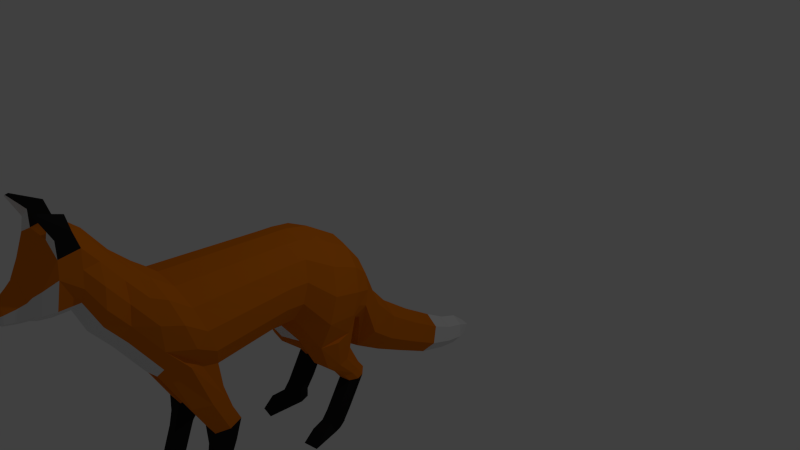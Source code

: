 # Source: fox_idle.blend  (saved by Blender 2.75.0; exported with 4.5.12 LTS)
import bpy
from mathutils import Matrix  # noqa: F401  (used for matrix-valued properties, if any)

bpy.ops.wm.read_factory_settings(use_empty=True)
scene = bpy.context.scene
scene.name = 'Scene'

# ---- collections
col_collection_1 = bpy.data.collections.new('Collection 1'); scene.collection.children.link(col_collection_1)

# ---- materials (node trees are filled in below, after node groups)
mat_fur = bpy.data.materials.new('fur')
mat_fur.alpha_threshold = 0.0
mat_fur.use_transparent_shadow = False
mat_fur.diffuse_color = (0.8, 0.1953, 0.004542, 1.0)
mat_fur.specular_color = (1.0, 0.9576, 0.9893)
mat_fur.roughness = 0.5
mat_fur2 = bpy.data.materials.new('fur2')
mat_fur2.alpha_threshold = 0.0
mat_fur2.use_transparent_shadow = False
mat_fur2.roughness = 0.5
mat_nose = bpy.data.materials.new('nose')
mat_nose.alpha_threshold = 0.0
mat_nose.use_transparent_shadow = False
mat_nose.diffuse_color = (0.01599, 0.01599, 0.01599, 1.0)
mat_nose.roughness = 0.5

# ---- material node trees

# ---- world
world_world = bpy.data.worlds.new('World'); scene.world = world_world
world_world.color = (0.05088, 0.05088, 0.05088)
world_world.use_sun_shadow = False
world_world.sun_shadow_jitter_overblur = 0.0
world_world.cycles.sampling_method = 'MANUAL'
world_world.cycles.sample_map_resolution = 256

# ---- cameras
cam_camera = bpy.data.cameras.new('Camera')
cam_camera.clip_end = 100.0
cam_camera.lens = 35.0
cam_camera.sensor_width = 32.0
cam_camera.sensor_height = 18.0
cam_camera.ortho_scale = 7.314
cam_camera.dof.focus_distance = 0.0
cam_camera.dof.aperture_fstop = 128.0

# ---- lights
light_lamp = bpy.data.lights.new('Lamp', 'POINT')
light_lamp.transmission_factor = 0.0
light_lamp.cutoff_distance = 30.0
light_lamp.energy = 100.0
light_lamp.shadow_buffer_clip_start = 1.001
light_lamp.shadow_soft_size = 0.1
light_lamp.shadow_maximum_resolution = 0.006
light_lamp.use_absolute_resolution = True
light_lamp.cycles.use_multiple_importance_sampling = False

# ---- meshes
me_cylinder_003 = bpy.data.meshes.new('Cylinder.003')
me_cylinder_003.from_pydata([(0.5534, 2.199, -1.566), (0.4615, 2.096, 1.011), (0.9981, 1.903, -1.479), (0.8326, 1.831, 0.92), (1.245, 1.474, -1.354), (1.038, 1.449, 0.7883), (1.245, 0.9991, -1.215), (1.038, 1.024, 0.642), (0.9981, 0.5709, -1.09), (0.8326, 0.642, 0.5102), (0.5534, 0.2745, -1.004), (0.4615, 0.3773, 0.419), (0.5281, 2.541, -2.016), (0.9526, 2.217, -1.922), (1.188, 1.75, -1.785), (1.267, 1.231, -1.634), (1.031, 0.7631, -1.497), (0.5281, 0.4395, -1.403), (0.4744, 2.667, -2.237), (0.8558, 2.337, -2.226), (1.067, 1.858, -2.211), (1.067, 1.328, -2.195), (0.8558, 0.8497, -2.18), (0.4744, 0.5188, -2.169), (0.3594, 2.969, -2.513), (0.6485, 2.712, -2.547), (0.809, 2.339, -2.596), (0.809, 1.926, -2.65), (0.6485, 1.553, -2.698), (0.3594, 1.295, -2.732), (0.3912, 3.507, -2.931), (0.7058, 3.244, -2.965), (0.8804, 2.865, -3.015), (0.8804, 2.445, -3.07), (0.7058, 2.065, -3.119), (0.3912, 1.803, -3.154), (0.3465, 3.814, -3.241), (0.7682, 3.609, -3.268), (0.7801, 3.239, -3.307), (0.7801, 2.907, -3.35), (0.6253, 2.608, -3.389), (0.3465, 2.401, -3.416), (0.3293, 3.737, -3.665), (0.7498, 3.538, -3.69), (0.7414, 3.187, -3.727), (0.5944, 2.587, -3.806), (0.3293, 2.39, -3.831), (0.2591, 3.397, -3.941), (0.4679, 3.242, -3.961), (0.5837, 3.018, -3.991), (0.4679, 2.546, -4.052), (0.2591, 2.391, -4.072), (0.2078, 3.225, -4.109), (0.4685, 2.92, -4.139), (0.3754, 2.54, -4.177), (0.2078, 2.415, -4.189), (0.172, 3.077, -4.19), (0.3879, 2.824, -4.215), (0.3108, 2.509, -4.246), (0.172, 2.405, -4.256), (0.1372, 2.95, -4.365), (0.3099, 2.748, -4.384), (0.2482, 2.496, -4.409), (0.1372, 2.413, -4.417), (0.09704, 2.82, -4.571), (0.2195, 2.677, -4.585), (0.1758, 2.498, -4.603), (0.09704, 2.439, -4.609), (0.04473, 2.673, -4.757), (0.102, 2.606, -4.764), (0.08156, 2.522, -4.772), (0.04473, 2.495, -4.775), (0.01744, 2.627, -4.905), (0.04069, 2.6, -4.908), (0.0324, 2.566, -4.911), (0.01744, 2.555, -4.913), (-0.01985, 2.555, -4.913), (-0.0348, 2.566, -4.911), (-0.0431, 2.6, -4.908), (-0.01985, 2.627, -4.905), (0.463, 2.076, 1.436), (0.8352, 1.811, 1.344), (1.042, 1.427, 1.212), (1.042, 1.001, 1.065), (0.8352, 0.6175, 0.9332), (0.463, 0.352, 0.8417), (0.621, 1.933, 1.979), (1.12, 1.577, 1.857), (1.397, 1.062, 1.679), (1.397, 0.4916, 1.483), (1.189, -0.09509, 1.348), (0.5563, -0.1359, 1.222), (1.327, 0.379, 1.929), (1.184, -0.168, 1.828), (0.3826, -0.1655, 1.671), (0.5253, 1.522, 2.727), (0.9475, 1.221, 2.623), (1.182, 0.786, 2.473), (1.182, 0.303, 2.306), (1.075, -0.1417, 2.225), (0.3389, -0.1592, 2.081), (0.9365, 0.2931, 2.668), (0.8697, 0.02382, 2.598), (0.4455, -0.1078, 2.514), (-0.0005318, 1.114, 3.191), (0.3753, 1.036, 3.172), (0.6766, 0.8155, 3.12), (0.8439, 0.4973, 3.044), (0.8439, 0.1441, 2.96), (0.6766, -0.1741, 2.884), (0.3753, -0.3943, 2.832), (-0.0005317, -0.4729, 2.813), (0.5956, -0.1563, 3.564), (0.743, -0.7137, 3.305), (0.33, -1.161, 3.097), (0.4822, -0.7697, 4.173), (0.6016, -1.221, 3.963), (0.2671, -1.583, 3.795), (0.4277, -1.272, 4.937), (0.5336, -1.672, 4.75), (0.2368, -1.993, 4.601), (0.3919, -1.743, 5.756), (0.489, -2.11, 5.585), (0.217, -2.404, 5.448), (0.3325, -2.023, 6.345), (0.4149, -2.352, 6.256), (0.184, -2.615, 6.185), (0.2969, -2.156, 6.814), (0.3706, -2.45, 6.735), (0.1642, -2.686, 6.671), (0.1571, -2.358, 7.173), (0.1961, -2.514, 7.131), (0.08663, -2.639, 7.097), (0.05059, -2.486, 7.376), (0.06338, -2.537, 7.362), (-0.02995, -2.578, 7.351), (-0.001203, -2.467, 7.381), (1.05, -0.2003, -1.037), (0.548, -0.2298, -0.8103), (0.9357, -0.1924, -1.766), (0.4844, -0.2226, -1.754), (1.018, -0.8578, -0.7241), (0.5663, -0.8639, -0.6352), (0.9153, -0.9928, -1.315), (0.509, -1.017, -1.298), (0.9694, -1.361, -0.8621), (0.6007, -1.383, -0.7934), (0.8853, -1.356, -1.359), (0.6468, -1.378, -1.351), (0.9594, -1.692, -1.023), (0.6975, -1.707, -0.965), (0.8997, -1.687, -1.444), (0.6644, -1.703, -1.438), (0.711, -2.37, -1.239), (0.9735, -2.373, -1.297), (0.9142, -2.365, -1.718), (0.6783, -2.364, -1.712), (0.8793, -2.424, -1.839), (0.7011, -2.424, -1.834), (0.8273, -2.537, -1.994), (0.7328, -2.537, -1.992), (1.067, -2.514, -1.754), (1.009, -2.45, -1.338), (0.7098, -2.448, -1.279), (0.5181, -2.514, -1.723), (1.029, -2.537, -1.888), (0.5444, -2.537, -1.868), (0.5013, 0.4792, -1.786), (1.118, 0.8115, -1.733), (1.235, 1.274, -1.916), (0.3948, -0.2425, -1.292), (1.114, -0.1862, -1.379), (0.4279, -0.9491, -0.9577), (1.076, -0.9265, -1.033), (0.5619, -1.395, -1.066), (1.036, -1.361, -1.123), (0.578, -1.716, -1.194), (1.032, -1.688, -1.248), (0.6946, -2.367, -1.475), (0.9438, -2.369, -1.508), (0.5668, -2.512, -1.473), (1.085, -2.513, -1.536), (1.033, -0.7845, 1.627), (0.6179, -0.789, 1.545), (1.065, -0.8336, 1.952), (0.4688, -0.8444, 1.836), (0.9931, -0.8155, 2.213), (0.4401, -0.8268, 2.106), (0.8237, -0.7064, 2.449), (0.5451, -0.7094, 2.394), (0.9348, -1.247, 2.148), (0.6539, -1.25, 2.093), (0.9888, -1.272, 2.377), (0.5195, -1.288, 2.286), (0.9403, -1.258, 2.553), (0.4998, -1.274, 2.468), (0.793, -1.194, 2.704), (0.6046, -1.196, 2.666), (0.9304, -1.448, 2.297), (0.6495, -1.451, 2.241), (0.9844, -1.476, 2.525), (0.5146, -1.476, 2.434), (0.9359, -1.464, 2.702), (0.4951, -1.464, 2.616), (0.7887, -1.395, 2.852), (0.6003, -1.397, 2.815), (0.9263, -2.135, 1.866), (0.6454, -2.138, 1.811), (0.9785, -2.18, 2.095), (0.5106, -2.161, 2.003), (0.9304, -2.166, 2.272), (0.4912, -2.147, 2.185), (0.7846, -2.082, 2.422), (0.5962, -2.084, 2.384), (0.7865, -2.651, 2.027), (0.6184, -2.651, 1.994), (0.7855, -2.355, 2.225), (0.928, -2.439, 2.084), (0.6073, -2.356, 2.189), (0.5023, -2.418, 2.0), (0.9739, -2.45, 1.917), (0.5207, -2.429, 1.828), (0.9196, -2.318, 1.699), (0.6539, -2.321, 1.646), (0.9816, -2.364, 1.375), (0.7159, -2.367, 1.323), (0.8243, -2.532, 2.183), (0.531, -2.557, 1.916), (0.5495, -2.563, 1.741), (0.5794, -2.536, 1.551), (0.9037, -2.57, 1.986), (0.5539, -2.526, 2.135), (0.9505, -2.578, 1.819), (0.994, -2.551, 1.631), (0.6747, -2.642, 1.071), (1.045, -2.643, 1.14), (0.4242, 4.102, -3.313), (0.703, 3.895, -3.34), (0.407, 4.025, -3.624), (0.6721, 3.828, -3.65), (0.5868, 4.308, -3.812), (0.6296, 4.276, -3.817), (0.5841, 4.296, -3.878), (0.6248, 4.266, -3.881), (-0.001203, 2.305, -1.597), (-0.001203, 2.191, 1.044), (-0.5558, 2.199, -1.566), (-0.4639, 2.096, 1.011), (-1.001, 1.903, -1.479), (-0.835, 1.831, 0.92), (-1.247, 1.474, -1.354), (-1.041, 1.449, 0.7883), (-1.247, 0.9991, -1.215), (-1.041, 1.024, 0.642), (-1.001, 0.5709, -1.09), (-0.835, 0.642, 0.5102), (-0.5558, 0.2745, -1.004), (-0.4639, 0.3773, 0.419), (-0.001203, 0.1688, -0.9731), (-0.001203, 0.2829, 0.3865), (-0.001203, 2.656, -2.05), (-0.5306, 2.541, -2.016), (-0.9551, 2.217, -1.922), (-1.191, 1.75, -1.785), (-1.269, 1.231, -1.634), (-1.033, 0.7631, -1.497), (-0.5306, 0.4395, -1.403), (-0.001203, 0.2125, -1.369), (-0.4768, 2.667, -2.237), (-0.8582, 2.337, -2.226), (-1.07, 1.858, -2.211), (-1.07, 1.328, -2.195), (-0.8582, 0.8497, -2.18), (-0.4768, 0.5188, -2.169), (-0.001203, 0.4008, -2.165), (-0.001203, 3.061, -2.501), (-0.3618, 2.969, -2.513), (-0.6509, 2.712, -2.547), (-0.8114, 2.339, -2.596), (-0.8114, 1.926, -2.65), (-0.6509, 1.553, -2.698), (-0.3618, 1.295, -2.732), (-0.001203, 1.203, -2.744), (-0.001203, 3.6, -2.919), (-0.3936, 3.507, -2.931), (-0.7082, 3.244, -2.965), (-0.8828, 2.865, -3.015), (-0.8828, 2.445, -3.07), (-0.7082, 2.065, -3.119), (-0.3936, 1.803, -3.154), (-0.001203, 1.71, -3.166), (-0.001203, 3.819, -3.231), (-0.3489, 3.814, -3.241), (-0.7706, 3.609, -3.268), (-0.7825, 3.239, -3.307), (-0.7825, 2.907, -3.35), (-0.6277, 2.608, -3.389), (-0.3489, 2.401, -3.416), (-0.001203, 2.327, -3.426), (-0.3317, 3.737, -3.665), (-0.7522, 3.538, -3.69), (-0.7439, 3.187, -3.727), (-0.5968, 2.587, -3.806), (-0.3317, 2.39, -3.831), (-0.2615, 3.397, -3.941), (-0.4703, 3.242, -3.961), (-0.5861, 3.018, -3.991), (-0.4703, 2.546, -4.052), (-0.2615, 2.391, -4.072), (-0.2102, 3.225, -4.109), (-0.4709, 2.92, -4.139), (-0.3778, 2.54, -4.177), (-0.2102, 2.415, -4.189), (-0.1744, 3.077, -4.19), (-0.3903, 2.824, -4.215), (-0.3132, 2.509, -4.246), (-0.1744, 2.405, -4.256), (-0.1396, 2.95, -4.365), (-0.3123, 2.748, -4.384), (-0.2507, 2.496, -4.409), (-0.1396, 2.413, -4.417), (-0.09945, 2.82, -4.571), (-0.222, 2.677, -4.585), (-0.1782, 2.498, -4.603), (-0.09945, 2.439, -4.609), (-0.04713, 2.673, -4.757), (-0.1044, 2.606, -4.764), (-0.08397, 2.522, -4.772), (-0.04713, 2.495, -4.775), (-0.001203, 2.171, 1.468), (-0.4654, 2.076, 1.436), (-0.8376, 1.811, 1.344), (-1.044, 1.427, 1.212), (-1.044, 1.001, 1.065), (-0.8376, 0.6175, 0.9332), (-0.4654, 0.352, 0.8417), (-0.001203, 0.2572, 0.8091), (-0.001203, 2.06, 2.023), (-0.6234, 1.933, 1.979), (-1.122, 1.577, 1.857), (-1.399, 1.062, 1.679), (-1.399, 0.4916, 1.483), (-1.191, -0.09509, 1.348), (-0.5587, -0.1359, 1.222), (-0.001203, -0.2296, 1.139), (-1.187, -0.168, 1.828), (-0.385, -0.1655, 1.671), (-0.001203, -0.2441, 1.603), (-0.001203, 1.63, 2.764), (-0.5277, 1.522, 2.727), (-0.9499, 1.221, 2.623), (-1.184, 0.786, 2.473), (-1.184, 0.303, 2.306), (-1.078, -0.1417, 2.225), (-0.3413, -0.1592, 2.081), (-0.001203, -0.2377, 2.016), (-0.001203, 1.345, 3.03), (-0.9389, 0.2931, 2.668), (-0.8721, 0.02382, 2.598), (-0.4479, -0.1078, 2.514), (-0.001203, -0.1994, 2.437), (-0.001874, 1.114, 3.191), (-0.3777, 1.036, 3.172), (-0.679, 0.8155, 3.12), (-0.8463, 0.4973, 3.044), (-0.8463, 0.1441, 2.96), (-0.679, -0.1741, 2.884), (-0.3777, -0.3943, 2.832), (-0.001874, -0.4729, 2.813), (-0.001203, 0.09175, 3.679), (-0.598, -0.1563, 3.564), (-0.7454, -0.7137, 3.305), (-0.3324, -1.161, 3.097), (-0.001203, -1.226, 3.067), (-0.001203, -0.5688, 4.266), (-0.4846, -0.7697, 4.173), (-0.604, -1.221, 3.963), (-0.2695, -1.583, 3.795), (-0.001203, -1.093, 5.019), (-0.4301, -1.272, 4.937), (-0.536, -1.672, 4.75), (-0.2392, -1.993, 4.601), (-0.001203, -1.579, 5.832), (-0.3943, -1.743, 5.756), (-0.4914, -2.11, 5.585), (-0.2194, -2.404, 5.448), (-0.001203, -1.877, 6.385), (-0.3349, -2.023, 6.345), (-0.4173, -2.352, 6.256), (-0.1864, -2.615, 6.185), (-0.001203, -2.026, 6.85), (-0.2993, -2.156, 6.814), (-0.373, -2.45, 6.735), (-0.1667, -2.686, 6.671), (-0.001203, -2.288, 7.192), (-0.1595, -2.358, 7.173), (-0.1986, -2.514, 7.131), (-0.08903, -2.639, 7.097), (-0.053, -2.486, 7.376), (-0.06579, -2.537, 7.362), (0.02754, -2.578, 7.351), (-1.053, -0.2003, -1.037), (-0.5504, -0.2298, -0.8103), (-0.9381, -0.1924, -1.766), (-0.4868, -0.2226, -1.754), (-1.021, -0.8578, -0.7241), (-0.5687, -0.8639, -0.6352), (-0.9177, -0.9928, -1.315), (-0.5114, -1.017, -1.298), (-0.9718, -1.344, -0.8633), (-0.6031, -1.366, -0.7946), (-0.8877, -1.338, -1.36), (-0.6492, -1.36, -1.352), (-0.9618, -1.692, -1.023), (-0.6999, -1.707, -0.965), (-0.9021, -1.687, -1.444), (-0.6668, -1.703, -1.438), (-0.9166, -2.365, -1.718), (-0.6807, -2.364, -1.712), (-0.9759, -2.373, -1.297), (-0.7134, -2.37, -1.239), (-0.8817, -2.424, -1.839), (-0.7035, -2.424, -1.834), (-0.8297, -2.537, -1.994), (-0.7352, -2.537, -1.992), (-1.07, -2.514, -1.754), (-1.02, -2.449, -1.339), (-0.7033, -2.448, -1.277), (-0.5205, -2.514, -1.723), (-1.032, -2.537, -1.888), (-0.5468, -2.537, -1.868), (-0.001203, 0.2509, -1.767), (-0.5037, 0.4792, -1.786), (-1.112, 0.8116, -1.739), (-0.3972, -0.2425, -1.292), (-1.117, -0.1862, -1.379), (-0.4303, -0.9491, -0.9577), (-1.079, -0.9265, -1.033), (-0.5644, -1.378, -1.067), (-1.038, -1.344, -1.125), (-0.5804, -1.716, -1.194), (-1.035, -1.688, -1.248), (-0.697, -2.367, -1.475), (-0.9462, -2.369, -1.508), (-0.5692, -2.512, -1.473), (-1.088, -2.513, -1.536), (-1.036, -0.7845, 1.627), (-0.6203, -0.789, 1.545), (-1.067, -0.8336, 1.952), (-0.4712, -0.8444, 1.836), (-0.9955, -0.8155, 2.213), (-0.4425, -0.8268, 2.106), (-0.8261, -0.7064, 2.449), (-0.5475, -0.7094, 2.394), (-0.9372, -1.247, 2.148), (-0.6563, -1.25, 2.093), (-0.9912, -1.272, 2.377), (-0.5219, -1.288, 2.286), (-0.9427, -1.258, 2.553), (-0.5022, -1.274, 2.468), (-0.7954, -1.194, 2.704), (-0.607, -1.196, 2.666), (-0.9328, -1.448, 2.297), (-0.6519, -1.451, 2.241), (-0.9868, -1.476, 2.525), (-0.517, -1.476, 2.434), (-0.9383, -1.464, 2.702), (-0.4975, -1.464, 2.616), (-0.7911, -1.395, 2.852), (-0.6027, -1.397, 2.815), (-0.9287, -2.135, 1.866), (-0.6478, -2.138, 1.811), (-0.9809, -2.18, 2.095), (-0.513, -2.161, 2.003), (-0.9328, -2.166, 2.272), (-0.4936, -2.147, 2.185), (-0.787, -2.082, 2.422), (-0.5986, -2.084, 2.384), (-0.6648, -2.659, 1.482), (-0.6363, -2.663, 1.664), (-0.619, -2.662, 1.826), (-0.7889, -2.651, 2.027), (-0.6208, -2.651, 1.994), (-0.7879, -2.355, 2.225), (-0.9304, -2.439, 2.084), (-0.6097, -2.356, 2.189), (-0.5047, -2.418, 2.0), (-0.9763, -2.45, 1.917), (-0.5231, -2.429, 1.828), (-0.922, -2.318, 1.699), (-0.6563, -2.321, 1.646), (-0.984, -2.364, 1.375), (-0.7183, -2.367, 1.323), (-0.8267, -2.532, 2.183), (-0.5334, -2.557, 1.916), (-0.552, -2.563, 1.741), (-0.5818, -2.536, 1.551), (-0.9061, -2.57, 1.986), (-0.5563, -2.526, 2.135), (-0.953, -2.578, 1.819), (-0.9964, -2.551, 1.631), (-0.6771, -2.642, 1.071), (-1.047, -2.643, 1.14), (-0.4266, 4.102, -3.313), (-0.7054, 3.895, -3.34), (-0.4094, 4.025, -3.624), (-0.6745, 3.828, -3.65), (-0.5892, 4.308, -3.812), (-0.632, 4.276, -3.817), (-0.5865, 4.296, -3.878), (-0.6272, 4.266, -3.881), (-0.001203, 2.248, -0.2765), (0.5074, 2.148, -0.2773), (0.9153, 1.867, -0.2796), (1.142, 1.462, -0.283), (1.142, 1.012, -0.2867), (0.9153, 0.6064, -0.2901), (0.5074, 0.3259, -0.2925), (-0.001203, 0.2258, -0.2933), (-0.5098, 2.148, -0.2773), (-0.9178, 1.867, -0.2796), (-1.144, 1.462, -0.283), (-1.144, 1.012, -0.2867), (-0.9178, 0.6064, -0.2901), (-0.5098, 0.3259, -0.2925), (0.8273, -2.607, -1.992), (0.7328, -2.607, -1.989), (1.067, -2.583, -1.751), (1.009, -2.463, -1.336), (0.7098, -2.461, -1.277), (0.5181, -2.584, -1.721), (1.029, -2.576, -1.885), (0.5444, -2.577, -1.865), (0.5668, -2.582, -1.47), (1.085, -2.583, -1.534), (-0.8297, -2.607, -1.992), (-0.7352, -2.607, -1.989), (-1.07, -2.583, -1.751), (-1.02, -2.463, -1.338), (-0.7033, -2.461, -1.275), (-0.5205, -2.554, -1.721), (-1.032, -2.576, -1.885), (-0.5468, -2.607, -1.865), (-0.5692, -2.582, -1.47), (-1.088, -2.583, -1.534)], [], [(511, 245, 1, 512), (512, 1, 3, 513), (513, 3, 5, 514), (514, 5, 7, 515), (515, 7, 9, 516), (516, 9, 11, 517), (517, 11, 259, 518), (10, 258, 267, 17), (10, 138, 137, 8), (6, 8, 16, 15), (4, 6, 15, 14), (2, 4, 14, 13), (0, 2, 13, 12), (244, 0, 12, 260), (167, 431, 274, 23), (168, 16, 137, 171), (169, 168, 22, 21), (14, 15, 169, 21, 20), (13, 14, 20, 19), (12, 13, 19, 18), (23, 274, 282, 29), (22, 23, 29, 28), (21, 22, 28, 27), (20, 21, 27, 26), (19, 20, 26, 25), (18, 19, 25, 24), (260, 275, 276, 268, 261), (29, 282, 290, 35), (28, 29, 35, 34), (27, 28, 34, 33), (26, 27, 33, 32), (25, 26, 32, 31), (24, 25, 31, 30), (275, 24, 30, 283), (35, 290, 298, 41), (34, 35, 41, 40), (33, 34, 40, 39), (32, 33, 39, 38), (31, 32, 38, 37), (30, 31, 37, 36), (283, 30, 36, 291), (303, 308, 51, 46), (40, 41, 46, 45), (44, 45, 50, 49), (37, 38, 44, 43), (42, 36, 236, 238), (308, 312, 55, 51), (45, 46, 51, 50), (49, 50, 54, 53), (43, 44, 49, 48), (42, 43, 48, 47), (42, 299, 292, 291, 36), (316, 320, 63, 59), (50, 51, 55, 54), (53, 54, 58, 57), (304, 309, 310, 306, 305), (56, 313, 309, 52), (294, 301, 302, 296, 295), (54, 55, 59, 58), (57, 58, 62, 61), (56, 57, 61, 60), (60, 317, 313, 56), (320, 324, 67, 63), (58, 59, 63, 62), (61, 62, 66, 65), (60, 61, 65, 64), (64, 321, 317, 60), (324, 328, 71, 67), (62, 63, 67, 66), (65, 66, 70, 69), (64, 65, 69, 68), (68, 325, 321, 64), (328, 76, 75, 71), (66, 67, 71, 70), (69, 70, 74, 73), (47, 48, 49, 53, 52), (47, 304, 299, 42), (72, 73, 74, 75, 76, 77, 78, 79), (312, 316, 59, 55), (70, 71, 75, 74), (68, 69, 73, 72), (78, 326, 325, 79), (259, 11, 85, 336), (11, 9, 84, 85), (9, 7, 83, 84), (7, 5, 82, 83), (5, 3, 81, 82), (3, 1, 80, 81), (1, 245, 329, 80), (336, 85, 91, 344), (85, 84, 90, 91), (84, 83, 89, 90), (83, 82, 88, 89), (82, 81, 87, 88), (81, 80, 86, 87), (80, 329, 337, 86), (344, 91, 94, 347), (102, 103, 189, 188), (90, 89, 92, 93), (97, 107, 108, 101, 98), (96, 106, 107, 97), (95, 105, 106, 96), (338, 349, 348, 337), (347, 94, 100, 355), (103, 100, 187, 189), (93, 92, 98, 99), (355, 100, 103, 360), (99, 102, 188, 186), (99, 98, 101, 102), (52, 309, 304, 47), (88, 97, 98, 92, 89), (339, 350, 349, 338), (349, 362, 361, 356, 348), (360, 103, 110, 111), (103, 102, 109, 110), (102, 101, 108, 109), (111, 110, 114, 373), (369, 361, 362, 363, 370), (72, 79, 325, 68), (374, 369, 370, 375), (38, 39, 40, 45, 44), (120, 381, 377, 117), (116, 119, 120, 117), (115, 118, 119, 116), (378, 374, 375, 379), (327, 77, 76, 328), (123, 385, 381, 120), (119, 122, 123, 120), (118, 121, 122, 119), (382, 378, 379, 383), (151, 177, 179, 155), (126, 389, 385, 123), (122, 125, 126, 123), (121, 124, 125, 122), (386, 382, 383, 387), (155, 179, 181, 161), (129, 393, 389, 126), (125, 128, 129, 126), (124, 127, 128, 125), (390, 386, 387, 391), (178, 156, 164, 180), (132, 397, 393, 129), (128, 131, 132, 129), (127, 130, 131, 128), (394, 390, 391, 395), (149, 150, 153, 154), (135, 397, 132, 400), (132, 131, 134, 400), (130, 133, 134, 131), (176, 152, 156, 178), (370, 363, 364, 365, 371), (136, 394, 395, 398), (394, 136, 133, 130), (171, 137, 141, 173), (167, 23, 140, 170), (23, 22, 139, 140), (8, 137, 16), (173, 141, 145, 175), (170, 140, 144, 172), (140, 139, 143, 144), (137, 138, 142, 141), (175, 145, 149, 177), (172, 144, 148, 174), (144, 143, 147, 148), (141, 142, 146, 145), (174, 148, 152, 176), (148, 147, 151, 152), (145, 146, 150, 149), (164, 156, 158, 166), (419, 426, 427, 420), (166, 158, 160), (156, 155, 157, 158), (158, 157, 159, 160), (157, 165, 159), (155, 161, 165, 157), (425, 429, 541, 537), (150, 176, 178, 153), (146, 174, 176, 150), (142, 172, 174, 146), (147, 175, 177, 151), (138, 170, 172, 142), (143, 173, 175, 147), (17, 167, 170, 138), (139, 171, 173, 143), (15, 16, 168, 169), (22, 168, 171, 139), (17, 267, 431, 167), (188, 189, 197, 196), (189, 187, 195, 197), (186, 188, 196, 194), (93, 99, 186, 184), (100, 94, 185, 187), (90, 93, 184, 182), (94, 91, 183, 185), (91, 90, 182, 183), (196, 197, 205, 204), (197, 195, 203, 205), (194, 196, 204, 202), (184, 186, 194, 192), (187, 185, 193, 195), (182, 184, 192, 190), (185, 183, 191, 193), (183, 182, 190, 191), (204, 205, 213, 212), (205, 203, 211, 213), (202, 204, 212, 210), (192, 194, 202, 200), (195, 193, 201, 203), (190, 192, 200, 198), (193, 191, 199, 201), (191, 190, 198, 199), (226, 231, 215, 214), (200, 202, 210, 208), (203, 201, 209, 211), (198, 200, 208, 206), (201, 199, 207, 209), (199, 198, 206, 207), (215, 234, 235, 214), (232, 230, 226, 214, 235, 233), (227, 228, 229, 234, 215, 231), (223, 222, 224, 225), (207, 206, 222, 223), (209, 207, 223, 221), (206, 208, 220, 222), (211, 209, 221, 219), (208, 210, 217, 220), (210, 212, 216, 217), (213, 211, 219, 218), (212, 213, 218, 216), (264, 271, 272, 433, 265), (229, 223, 225, 234), (222, 233, 235, 224), (225, 224, 235, 234), (221, 223, 229, 228), (222, 220, 232, 233), (219, 221, 228, 227), (220, 217, 230, 232), (217, 216, 226, 230), (218, 219, 227, 231), (216, 218, 231, 226), (238, 236, 240, 242), (37, 43, 239, 237), (43, 42, 238, 239), (36, 37, 237, 236), (240, 241, 243, 242), (237, 239, 243, 241), (239, 238, 242, 243), (236, 237, 241, 240), (17, 138, 10), (511, 519, 247, 245), (519, 520, 249, 247), (520, 521, 251, 249), (521, 522, 253, 251), (522, 523, 255, 253), (523, 524, 257, 255), (524, 518, 259, 257), (256, 266, 267, 258), (256, 254, 401, 402), (252, 264, 265, 254), (250, 263, 264, 252), (248, 262, 263, 250), (246, 261, 262, 248), (244, 260, 261, 246), (432, 273, 274, 431), (433, 435, 401, 265), (263, 270, 271, 264), (262, 269, 270, 263), (260, 12, 18, 24, 275), (273, 281, 282, 274), (272, 280, 281, 273), (271, 279, 280, 272), (270, 278, 279, 271), (269, 277, 278, 270), (268, 276, 277, 269), (281, 289, 290, 282), (280, 288, 289, 281), (279, 287, 288, 280), (278, 286, 287, 279), (277, 285, 286, 278), (276, 284, 285, 277), (275, 283, 284, 276), (289, 297, 298, 290), (288, 296, 297, 289), (287, 295, 296, 288), (286, 294, 295, 287), (285, 293, 294, 286), (284, 292, 293, 285), (283, 291, 292, 284), (296, 302, 303, 297), (301, 306, 307, 302), (293, 300, 301, 294), (299, 505, 503, 292), (302, 307, 308, 303), (306, 310, 311, 307), (300, 305, 306, 301), (299, 304, 305, 300), (307, 311, 312, 308), (310, 314, 315, 311), (309, 313, 314, 310), (311, 315, 316, 312), (314, 318, 319, 315), (313, 317, 318, 314), (315, 319, 320, 316), (318, 322, 323, 319), (317, 321, 322, 318), (319, 323, 324, 320), (322, 326, 327, 323), (321, 325, 326, 322), (323, 327, 328, 324), (77, 327, 326, 78), (345, 353, 352, 341, 342), (259, 336, 335, 257), (257, 335, 334, 255), (255, 334, 333, 253), (253, 333, 332, 251), (251, 332, 331, 249), (249, 331, 330, 247), (247, 330, 329, 245), (336, 344, 343, 335), (335, 343, 342, 334), (334, 342, 341, 333), (333, 341, 340, 332), (332, 340, 339, 331), (331, 339, 338, 330), (330, 338, 337, 329), (344, 347, 346, 343), (358, 452, 453, 359), (297, 303, 46, 41, 298), (351, 364, 363, 350), (341, 352, 351, 340), (350, 363, 362, 349), (356, 104, 105, 95, 348), (347, 355, 354, 346), (359, 453, 451, 354), (355, 360, 359, 354), (353, 450, 452, 358), (353, 358, 357, 352), (357, 365, 364, 351, 352), (340, 351, 350, 339), (86, 95, 96, 87), (360, 368, 367, 359), (359, 367, 366, 358), (358, 366, 365, 357), (368, 373, 372, 367), (376, 371, 372, 377), (105, 104, 369, 112, 106), (380, 376, 377, 381), (379, 375, 376, 380), (369, 374, 115, 112), (384, 380, 381, 385), (383, 379, 380, 384), (374, 378, 118, 115), (388, 384, 385, 389), (387, 383, 384, 388), (378, 382, 121, 118), (153, 178, 180, 163), (392, 388, 389, 393), (391, 387, 388, 392), (382, 386, 124, 121), (179, 154, 162, 181), (396, 392, 393, 397), (395, 391, 392, 396), (386, 390, 127, 124), (397, 135, 399, 396), (398, 395, 396, 399), (390, 394, 130, 127), (152, 151, 155, 156), (113, 116, 117, 114), (109, 108, 113, 114, 110), (177, 149, 154, 179), (435, 437, 405, 401), (432, 434, 404, 273), (273, 404, 403, 272), (254, 265, 401), (437, 439, 409, 405), (434, 436, 408, 404), (404, 408, 407, 403), (401, 405, 406, 402), (439, 441, 413, 409), (436, 438, 412, 408), (408, 412, 411, 407), (405, 409, 410, 406), (438, 440, 416, 412), (412, 416, 415, 411), (409, 413, 414, 410), (440, 442, 418, 416), (416, 418, 417, 415), (430, 424, 422), (422, 424, 423, 421), (421, 423, 429), (166, 160, 526, 532), (443, 445, 426, 419), (154, 153, 163, 162), (371, 365, 366, 367, 372), (410, 414, 440, 438), (133, 136, 398, 399, 135, 400, 134), (406, 410, 438, 436), (411, 415, 441, 439), (402, 406, 436, 434), (407, 411, 439, 437), (266, 402, 434, 432), (403, 407, 437, 435), (272, 403, 435, 433), (266, 432, 431, 267), (452, 460, 461, 453), (453, 461, 459, 451), (450, 458, 460, 452), (345, 448, 450, 353), (354, 451, 449, 346), (342, 446, 448, 345), (346, 449, 447, 343), (343, 447, 446, 342), (460, 468, 469, 461), (461, 469, 467, 459), (458, 466, 468, 460), (448, 456, 458, 450), (451, 459, 457, 449), (446, 454, 456, 448), (449, 457, 455, 447), (447, 455, 454, 446), (468, 476, 477, 469), (469, 477, 475, 467), (466, 474, 476, 468), (456, 464, 466, 458), (459, 467, 465, 457), (454, 462, 464, 456), (457, 465, 463, 455), (455, 463, 462, 454), (493, 481, 482, 498), (498, 482, 480, 494), (464, 472, 474, 466), (467, 475, 473, 465), (462, 470, 472, 464), (465, 473, 471, 463), (463, 471, 470, 462), (481, 502, 501, 478, 479, 480, 482), (494, 480, 479, 495), (481, 493, 497, 499, 500, 502), (495, 479, 478, 496), (490, 492, 491, 489), (471, 490, 489, 470), (473, 488, 490, 471), (470, 489, 487, 472), (475, 486, 488, 473), (472, 487, 484, 474), (474, 484, 483, 476), (477, 485, 486, 475), (476, 483, 485, 477), (496, 501, 492, 490), (478, 501, 496), (489, 491, 502, 500), (492, 501, 502, 491), (488, 495, 496, 490), (489, 500, 499, 487), (486, 494, 495, 488), (487, 499, 497, 484), (484, 497, 493, 483), (485, 498, 494, 486), (483, 493, 498, 485), (505, 509, 507, 503), (293, 504, 506, 300), (300, 506, 505, 299), (292, 503, 504, 293), (507, 509, 510, 508), (504, 508, 510, 506), (506, 510, 509, 505), (503, 507, 508, 504), (266, 256, 402), (375, 370, 371, 376), (112, 115, 116, 113), (107, 106, 112, 113, 108), (441, 443, 419, 413), (413, 419, 420, 414), (428, 430, 422, 418), (418, 422, 421, 417), (417, 421, 429, 425), (442, 444, 428, 418), (417, 425, 445, 443), (420, 427, 444, 442), (414, 420, 442, 440), (415, 417, 443, 441), (117, 377, 372, 373, 114), (261, 268, 269, 262), (337, 348, 95, 86), (87, 96, 97, 88), (52, 53, 57, 56), (256, 258, 518, 524), (254, 256, 524, 523), (252, 254, 523, 522), (250, 252, 522, 521), (248, 250, 521, 520), (246, 248, 520, 519), (244, 246, 519, 511), (10, 517, 518, 258), (8, 516, 517, 10), (6, 515, 516, 8), (4, 514, 515, 6), (2, 513, 514, 4), (0, 512, 513, 2), (244, 511, 512, 0), (532, 531, 527, 534, 533, 530), (541, 540, 543, 544, 537), (428, 444, 543, 540), (162, 163, 529, 528), (159, 165, 531, 525), (180, 164, 530, 533), (423, 424, 536, 535), (444, 427, 539, 543), (160, 159, 525, 526), (161, 181, 534, 527), (164, 166, 532, 530), (427, 426, 538, 539), (424, 430, 542, 536), (426, 445, 544, 538), (165, 161, 527, 531), (181, 162, 528, 534), (429, 423, 535, 541), (445, 425, 537, 544), (163, 180, 533, 529), (430, 428, 540, 542), (544, 543, 539, 538), (533, 534, 528, 529), (536, 542, 540, 541, 535), (526, 525, 531, 532)])
me_cylinder_003.polygons.foreach_set('material_index', [0, 0, 0, 0, 0, 0, 1, 1, 0, 0, 0, 0, 0, 0, 1, 0, 0, 0, 0, 0, 1, 1, 0, 0, 0, 0, 0, 1, 1, 0, 0, 0, 0, 0, 1, 1, 0, 0, 0, 0, 0, 1, 1, 1, 0, 2, 1, 1, 1, 0, 0, 0, 1, 1, 1, 0, 0, 0, 1, 1, 0, 0, 1, 1, 1, 0, 0, 1, 1, 1, 0, 0, 2, 1, 2, 0, 0, 2, 1, 2, 2, 2, 1, 0, 0, 0, 0, 0, 0, 1, 0, 0, 0, 0, 0, 0, 1, 0, 0, 0, 0, 0, 0, 1, 0, 0, 1, 0, 0, 0, 0, 0, 0, 1, 0, 0, 0, 0, 2, 0, 0, 0, 0, 0, 0, 2, 0, 0, 0, 0, 2, 1, 1, 1, 1, 2, 1, 1, 1, 1, 2, 1, 1, 1, 1, 2, 1, 1, 1, 2, 0, 1, 1, 0, 0, 0, 0, 2, 0, 0, 0, 2, 2, 2, 2, 2, 2, 2, 2, 2, 2, 2, 2, 2, 2, 2, 2, 2, 2, 2, 0, 2, 0, 0, 0, 0, 1, 0, 0, 0, 0, 0, 0, 0, 0, 0, 0, 0, 0, 0, 0, 0, 0, 2, 2, 2, 0, 0, 0, 0, 0, 2, 2, 2, 2, 2, 2, 2, 2, 2, 2, 2, 2, 2, 2, 2, 2, 2, 2, 0, 2, 2, 2, 2, 2, 2, 2, 2, 2, 2, 2, 2, 1, 2, 2, 2, 1, 2, 0, 0, 0, 0, 0, 0, 0, 1, 1, 0, 0, 0, 0, 0, 0, 1, 0, 0, 0, 0, 1, 1, 0, 0, 0, 0, 1, 1, 0, 0, 0, 0, 0, 1, 1, 0, 0, 0, 0, 0, 1, 1, 0, 2, 1, 1, 0, 0, 1, 1, 0, 1, 1, 0, 1, 1, 0, 1, 1, 0, 1, 2, 0, 1, 0, 0, 0, 0, 0, 0, 1, 0, 0, 0, 0, 0, 0, 1, 0, 1, 0, 0, 0, 0, 1, 0, 1, 0, 0, 0, 0, 0, 1, 0, 0, 0, 0, 0, 0, 0, 0, 0, 0, 0, 1, 1, 0, 2, 1, 1, 1, 2, 1, 1, 1, 1, 1, 1, 2, 0, 0, 2, 0, 0, 0, 0, 2, 0, 0, 0, 2, 2, 2, 2, 2, 2, 2, 2, 2, 2, 2, 2, 2, 2, 2, 0, 2, 1, 2, 2, 0, 2, 0, 0, 0, 1, 0, 0, 0, 0, 0, 0, 0, 0, 0, 0, 0, 0, 0, 0, 0, 0, 2, 2, 2, 0, 0, 0, 0, 0, 2, 2, 2, 2, 2, 2, 2, 2, 2, 2, 2, 2, 2, 2, 2, 2, 2, 2, 2, 2, 2, 2, 2, 2, 2, 2, 2, 2, 2, 2, 2, 2, 2, 1, 2, 2, 2, 1, 2, 0, 0, 0, 0, 2, 2, 2, 2, 2, 2, 2, 2, 2, 2, 0, 0, 0, 0, 0, 1, 0, 0, 0, 0, 0, 0, 1, 0, 0, 0, 0, 0, 0, 2, 2, 2, 2, 2, 2, 2, 2, 2, 2, 2, 2, 2, 2, 2, 2, 2, 2, 2, 2, 2, 2, 2, 2])
me_cylinder_003.materials.append(mat_fur)
me_cylinder_003.materials.append(mat_fur2)
me_cylinder_003.materials.append(mat_nose)
me_cylinder_003.use_remesh_preserve_volume = False
me_cylinder_003.use_remesh_preserve_attributes = False
me_cylinder_003.use_mirror_vertex_groups = False
me_cylinder_003.update()
arm_armature_006 = bpy.data.armatures.new('Armature.006')  # bones are not reproduced

# ---- objects
ob_armature = bpy.data.objects.new('Armature', arm_armature_006)
ob_cylinder = bpy.data.objects.new('Cylinder', me_cylinder_003)
ob_lamp = bpy.data.objects.new('Lamp', light_lamp)
ob_camera = bpy.data.objects.new('Camera', cam_camera)

# ---- transforms, parenting, visibility, modifiers, constraints
ob_armature.location = (0.001162, -1.058, 0.07444)
ob_armature.rotation_euler = (-1.274, -2.123e-16, 3.142)
ob_armature.show_in_front = True
ob_armature.lineart.crease_threshold = 0.0
ob_cylinder.parent = ob_armature
ob_cylinder.matrix_parent_inverse = Matrix(((1.0, 0.0, -2.91e-11, -0.001162), (1.57e-16, 0.2927, -0.9562, 0.381), (-2.123e-16, 0.9562, 0.2927, 0.99), (0.0, 0.0, 0.0, 1.0)))
ob_cylinder.location = (0.0006387, -0.001869, -0.4226)
ob_cylinder.rotation_euler = (1.571, -1.323e-23, 6.617e-24)
ob_cylinder.scale = (0.531, 0.5813, 0.531)
ob_cylinder.lineart.crease_threshold = 0.0
_vg = ob_cylinder.vertex_groups.new(name='Bone')
for _i, _w in zip([1, 3, 5, 7, 9, 11, 80, 81, 82, 83, 84, 85, 86, 87, 88, 89, 90, 91, 92, 95, 96, 97, 98, 99, 101, 102, 103, 104, 105, 106, 107, 108, 109, 110, 111, 112, 113, 114, 115, 116, 117, 118, 119, 120, 121, 122, 123, 124, 125, 126, 127, 128, 129, 130, 131, 132, 133, 134, 135, 136, 245, 247, 249, 251, 253, 255, 257, 259, 329, 330, 331, 332, 333, 334, 335, 336, 337, 338, 339, 340, 341, 342, 343, 344, 345, 347, 348, 349, 350, 351, 352, 355, 356, 357, 358, 359, 360, 361, 362, 363, 364, 365, 366, 367, 368, 369, 370, 371, 372, 373, 374, 375, 376, 377, 378, 379, 380, 381, 382, 383, 384, 385, 386, 387, 388, 389, 390, 391, 392, 393, 394, 395, 396, 397, 398, 399, 400, 511, 512, 513, 514, 515, 516, 517, 518, 519, 520, 521, 522, 523, 524], [0.1964, 0.1928, 0.1914, 0.1991, 0.1906, 0.1769, 0.4258, 0.4251, 0.4316, 0.4962, 0.5018, 0.479, 0.6008, 0.5794, 0.5004, 0.2206, 0.07355, 0.09353, 0.1302, 0.3562, 0.3191, 0.1883, 0.08822, 0.0008791, 0.09216, 0.05934, 0.0612, 0.2845, 0.2664, 0.1838, 0.1392, 0.1124, 0.1118, 0.1389, 0.1559, 0.1315, 0.1122, 0.1234, 0.1241, 0.1204, 0.1224, 0.1228, 0.1223, 0.1224, 0.1227, 0.1226, 0.1226, 0.1226, 0.1226, 0.1226, 0.1226, 0.1226, 0.1226, 0.1226, 0.1226, 0.1226, 0.1226, 0.1226, 0.1226, 0.1226, 0.1981, 0.1966, 0.1931, 0.1919, 0.1994, 0.1909, 0.1771, 0.1718, 0.4258, 0.4257, 0.4248, 0.4312, 0.4954, 0.501, 0.4783, 0.4707, 0.6056, 0.6003, 0.5785, 0.5, 0.2236, 0.0747, 0.09368, 0.1358, 0.004982, 0.03119, 0.3647, 0.3555, 0.3192, 0.1891, 0.08876, 0.02736, 0.3109, 0.09338, 0.05222, 0.05391, 0.1568, 0.288, 0.2534, 0.1699, 0.1253, 0.08371, 0.08433, 0.1075, 0.1377, 0.1449, 0.1187, 0.1147, 0.122, 0.1245, 0.1262, 0.1227, 0.1216, 0.1222, 0.1232, 0.1228, 0.1225, 0.1225, 0.1227, 0.1227, 0.1226, 0.1226, 0.1226, 0.1226, 0.1226, 0.1226, 0.1226, 0.1226, 0.1226, 0.1226, 0.1226, 0.1226, 0.1226, 0.1226, 0.1226, 0.1226, 0.1226, 0.01217, 0.01373, 0.01848, 0.02555, 0.03292, 0.03699, 0.03844, 0.0398, 0.01391, 0.01881, 0.02598, 0.03339, 0.03741, 0.03869]): _vg.add([_i], _w, 'REPLACE')
_vg = ob_cylinder.vertex_groups.new(name='Bone.001')
for _i, _w in zip([0, 1, 2, 3, 4, 5, 6, 7, 8, 9, 10, 11, 13, 14, 15, 16, 20, 21, 80, 81, 82, 83, 84, 85, 86, 87, 88, 89, 90, 91, 92, 95, 96, 97, 168, 169, 244, 245, 246, 247, 248, 249, 250, 251, 252, 253, 254, 255, 256, 257, 258, 259, 261, 262, 263, 264, 265, 267, 270, 271, 329, 330, 331, 332, 333, 334, 335, 336, 337, 338, 339, 340, 341, 342, 343, 344, 348, 349, 350, 351, 433, 511, 512, 513, 514, 515, 516, 517, 518, 519, 520, 521, 522, 523, 524], [0.0954, 0.7468, 0.1232, 0.7424, 0.1455, 0.727, 0.1415, 0.6912, 0.0873, 0.6755, 0.07364, 0.6727, 0.03935, 0.06781, 0.07501, 0.03694, 0.0057, 0.002455, 0.5015, 0.4934, 0.4623, 0.3308, 0.274, 0.2551, 0.205, 0.1864, 0.147, 0.09654, 0.02121, 0.04837, 0.03788, 0.01563, 0.01212, 0.01479, 0.007894, 0.04954, 0.08224, 0.7474, 0.09585, 0.7465, 0.1235, 0.7417, 0.1458, 0.726, 0.1418, 0.69, 0.08769, 0.6745, 0.07354, 0.6721, 0.1515, 0.675, 0.0009538, 0.04009, 0.06793, 0.07513, 0.0375, 0.04186, 0.005621, 0.0004071, 0.5033, 0.5014, 0.4931, 0.4618, 0.3307, 0.2742, 0.2553, 0.2581, 0.2099, 0.2052, 0.1865, 0.1456, 0.09471, 0.02183, 0.0486, 0.07269, 0.02054, 0.01737, 0.01386, 0.0191, 0.007798, 0.8141, 0.8095, 0.7947, 0.7703, 0.7381, 0.7043, 0.6871, 0.6922, 0.8091, 0.794, 0.7693, 0.737, 0.7033, 0.6863]): _vg.add([_i], _w, 'REPLACE')
_vg = ob_cylinder.vertex_groups.new(name='Bone.002')
for _i, _w in zip([0, 2, 4, 6, 12, 13, 14, 15, 16, 18, 19, 20, 21, 22, 23, 25, 26, 27, 28, 29, 33, 34, 35, 168, 169, 244, 246, 248, 250, 252, 260, 261, 262, 263, 264, 265, 268, 269, 270, 271, 272, 273, 274, 277, 278, 279, 280, 281, 282, 287, 288, 289, 290, 431, 433, 511, 512, 513, 514, 519, 520, 521], [0.6377, 0.5395, 0.2324, 0.08544, 0.1742, 0.3169, 0.4844, 0.196, 0.03884, 0.1055, 0.175, 0.4323, 0.398, 0.1343, 0.09127, 0.03853, 0.08201, 0.1514, 0.2002, 0.3736, 0.01689, 0.05956, 0.08199, 0.07098, 0.2764, 0.6747, 0.6385, 0.5399, 0.2335, 0.08615, 0.1261, 0.1869, 0.3199, 0.487, 0.1974, 0.03998, 0.08832, 0.1775, 0.4363, 0.4162, 0.1378, 0.09201, 0.244, 0.03383, 0.0828, 0.1533, 0.2036, 0.3742, 0.4084, 0.01769, 0.0603, 0.0827, 0.09907, 0.06977, 0.07151, 0.09715, 0.09301, 0.07892, 0.04344, 0.09323, 0.07923, 0.04412]): _vg.add([_i], _w, 'REPLACE')
_vg = ob_cylinder.vertex_groups.new(name='Bone.003')
for _i, _w in zip([0, 2, 4, 6, 12, 13, 14, 15, 18, 19, 20, 21, 22, 23, 24, 25, 26, 27, 28, 29, 30, 31, 32, 33, 34, 35, 38, 39, 40, 41, 45, 46, 168, 169, 244, 246, 248, 250, 252, 260, 261, 262, 263, 264, 268, 269, 270, 271, 272, 273, 274, 275, 276, 277, 278, 279, 280, 281, 282, 283, 284, 285, 286, 287, 288, 289, 290, 291, 294, 295, 296, 297, 298, 302, 303, 307, 433, 511, 512, 519], [0.1983, 0.1433, 0.07682, 0.01479, 0.7439, 0.5325, 0.1952, 0.08555, 0.7882, 0.7066, 0.3776, 0.2162, 0.09399, 0.05179, 0.8324, 0.7742, 0.7731, 0.7224, 0.6734, 0.5131, 0.1163, 0.1741, 0.2992, 0.5881, 0.6879, 0.7297, 0.06481, 0.12, 0.178, 0.1788, 0.04385, 0.03531, 0.03101, 0.1406, 0.2041, 0.1967, 0.1424, 0.0758, 0.01352, 0.8151, 0.7278, 0.5294, 0.1936, 0.08263, 0.8196, 0.7043, 0.3758, 0.2105, 0.09245, 0.05136, 0.05597, 0.8548, 0.8148, 0.7774, 0.7723, 0.7208, 0.6714, 0.5126, 0.4876, 0.1185, 0.1159, 0.1761, 0.3101, 0.5894, 0.6873, 0.7291, 0.7344, 0.00486, 0.07241, 0.1575, 0.1791, 0.1795, 0.1679, 0.05675, 0.03738, 0.0004154, 0.02833, 0.008483, 0.005998, 0.005796]): _vg.add([_i], _w, 'REPLACE')
_vg = ob_cylinder.vertex_groups.new(name='Bone.004')
for _i, _w in zip([19, 25, 26, 27, 28, 31, 32, 33, 34, 35, 38, 39, 40, 41, 44, 45, 46, 47, 48, 49, 50, 51, 52, 53, 54, 55, 56, 57, 58, 59, 60, 61, 62, 63, 64, 65, 66, 67, 68, 69, 70, 71, 72, 73, 74, 75, 76, 77, 78, 79, 269, 277, 278, 279, 280, 285, 286, 287, 288, 289, 290, 294, 295, 296, 297, 298, 301, 302, 303, 304, 305, 306, 307, 308, 309, 310, 311, 312, 313, 314, 315, 316, 317, 318, 319, 320, 321, 322, 323, 324, 325, 326, 327, 328], [0.004708, 0.06802, 0.06271, 0.04056, 0.004126, 0.07525, 0.3295, 0.214, 0.1575, 0.1177, 0.06942, 0.2445, 0.5108, 0.6014, 0.08536, 0.4121, 0.4048, 0.05625, 0.09472, 0.1788, 0.3707, 0.3674, 0.1747, 0.2974, 0.3699, 0.3612, 0.315, 0.3445, 0.3691, 0.3586, 0.3516, 0.3616, 0.3595, 0.3533, 0.3469, 0.3509, 0.3498, 0.3481, 0.3451, 0.346, 0.3457, 0.3454, 0.3444, 0.3445, 0.3445, 0.3444, 0.3443, 0.3443, 0.3442, 0.3442, 0.006178, 0.07212, 0.06478, 0.04218, 0.00474, 0.08202, 0.3484, 0.22, 0.1591, 0.1181, 0.1043, 0.08356, 0.3145, 0.5181, 0.5988, 0.6381, 0.06929, 0.2877, 0.3792, 0.0539, 0.07516, 0.135, 0.313, 0.3546, 0.1568, 0.2174, 0.3298, 0.3511, 0.2936, 0.2922, 0.3441, 0.3514, 0.3392, 0.3356, 0.3474, 0.3487, 0.3421, 0.341, 0.345, 0.3459, 0.344, 0.3437, 0.3445, 0.3448]): _vg.add([_i], _w, 'REPLACE')
_vg = ob_cylinder.vertex_groups.new(name='Bone.003_L')
for _i, _w in zip([24, 30, 31, 36, 42, 47, 48, 52, 56, 268, 275, 276, 277, 278, 283, 284, 285, 286, 287, 288, 291, 292, 293, 294, 295, 296, 297, 299, 300, 301, 302, 303, 304, 305, 306, 307, 309, 310, 313, 314, 503, 504, 505, 506], [0.01803, 0.1253, 0.01381, 0.07443, 0.05288, 0.08815, 0.02665, 0.055, 0.008596, 0.03656, 0.09621, 0.1324, 0.08163, 0.01664, 0.6618, 0.7986, 0.6569, 0.2474, 0.0809, 0.002913, 0.6416, 0.8215, 0.4966, 0.6523, 0.3522, 0.1089, 0.01386, 0.7963, 0.4969, 0.5629, 0.09616, 0.00106, 0.5362, 0.462, 0.296, 0.01984, 0.2064, 0.145, 0.08997, 0.07403, 0.09987, 0.09577, 0.0428, 0.08476]): _vg.add([_i], _w, 'REPLACE')
_vg = ob_cylinder.vertex_groups.new(name='Bone.003_L.001')
for _i, _w in zip([284, 285, 286, 291, 292, 293, 294, 295, 299, 300, 301, 304, 305, 306, 309, 503, 504, 505, 506], [0.05213, 0.06632, 0.01758, 0.0305, 0.1315, 0.4761, 0.1229, 0.06376, 0.1288, 0.4443, 0.1271, 0.06399, 0.08972, 0.03131, 0.0002718, 0.8646, 0.8904, 0.9058, 0.8717]): _vg.add([_i], _w, 'REPLACE')
_vg = ob_cylinder.vertex_groups.new(name='Bone.003_L.002')
for _i, _w in zip([503, 505, 506, 507, 508, 509, 510], [0.01113, 0.03832, 0.02028, 0.9888, 0.9948, 1.002, 0.9923]): _vg.add([_i], _w, 'REPLACE')
_vg = ob_cylinder.vertex_groups.new(name='Bone.003_R')
for _i, _w in zip([18, 24, 25, 26, 30, 31, 32, 33, 36, 37, 38, 39, 40, 41, 42, 43, 44, 45, 47, 48, 49, 52, 53, 56, 57, 236, 237, 238, 239, 275, 283, 284, 291, 292, 299, 304, 305, 309, 313], [0.04118, 0.1043, 0.07157, 0.008151, 0.7119, 0.6284, 0.2205, 0.07112, 0.7732, 0.4896, 0.6261, 0.2809, 0.09317, 0.003281, 0.7733, 0.4789, 0.5248, 0.06978, 0.4758, 0.3045, 0.2392, 0.1904, 0.1005, 0.07927, 0.04902, 0.09464, 0.09044, 0.04395, 0.08048, 0.0577, 0.2032, 0.03084, 0.252, 0.007597, 0.02477, 0.07768, 0.0243, 0.04496, 0.001651]): _vg.add([_i], _w, 'REPLACE')
_vg = ob_cylinder.vertex_groups.new(name='Bone.003_R.001')
for _i, _w in zip([30, 31, 32, 36, 37, 38, 39, 42, 43, 44, 47, 48, 49, 52, 236, 237, 238, 239, 291], [0.05197, 0.06481, 0.01007, 0.1335, 0.4765, 0.1199, 0.0515, 0.1315, 0.446, 0.1271, 0.06024, 0.09277, 0.02108, 0.0004334, 0.8635, 0.8926, 0.9017, 0.8738, 0.03168]): _vg.add([_i], _w, 'REPLACE')
_vg = ob_cylinder.vertex_groups.new(name='Bone.003_R.002')
for _i, _w in zip([236, 238, 239, 240, 241, 242, 243], [0.0123, 0.04242, 0.01954, 0.9877, 0.9961, 1.002, 0.9924]): _vg.add([_i], _w, 'REPLACE')
_vg = ob_cylinder.vertex_groups.new(name='Bone.005')
for _i, _w in zip([2, 4, 6, 8, 9, 10, 11, 13, 14, 15, 16, 17, 20, 21, 22, 23, 27, 28, 29, 137, 138, 139, 140, 141, 142, 143, 144, 145, 146, 167, 168, 169, 170, 171, 172, 173, 256, 258, 259, 266, 267, 272, 273, 274, 282, 431, 432, 514, 515, 516, 517, 518, 524], [0.05885, 0.1564, 0.3399, 0.6887, 0.02816, 0.6965, 0.04099, 0.01548, 0.1011, 0.2839, 0.6858, 0.8006, 0.0732, 0.2358, 0.612, 0.6878, 0.004758, 0.05478, 0.0674, 0.9459, 0.8862, 0.9566, 0.9426, 0.4468, 0.4485, 0.04098, 0.06554, 0.01654, 0.04301, 0.7864, 0.6834, 0.2919, 0.9336, 0.9592, 0.1218, 0.09121, 0.04565, 0.2272, 0.01215, 0.04515, 0.2333, 0.005819, 0.07229, 0.2846, 0.03282, 0.252, 0.05804, 0.05211, 0.1045, 0.1743, 0.1776, 0.09197, 0.02383]): _vg.add([_i], _w, 'REPLACE')
_vg = ob_cylinder.vertex_groups.new(name='Bone.006')
for _i, _w in zip([137, 138, 140, 141, 142, 143, 144, 145, 146, 147, 148, 149, 150, 151, 152, 153, 154, 161, 162, 163, 170, 171, 172, 173, 174, 175, 176, 177, 178, 179, 180, 181, 527, 528, 529, 533, 534], [0.0226, 0.07688, 0.01896, 0.5523, 0.5497, 0.9536, 0.9332, 0.9658, 0.9534, 0.9946, 0.9937, 0.9861, 0.9934, 0.9704, 0.966, 0.4639, 0.4622, 0.0008252, 0.4048, 0.4212, 0.05217, 0.01054, 0.8767, 0.9084, 0.9924, 0.9899, 0.9765, 0.9828, 0.01305, 0.07015, 0.06817, 0.1012, 0.005487, 0.4038, 0.4143, 0.06754, 0.09759]): _vg.add([_i], _w, 'REPLACE')
_vg = ob_cylinder.vertex_groups.new(name='Bone.007')
for _i, _w in zip([151, 152, 153, 154, 155, 156, 157, 158, 159, 160, 161, 162, 163, 164, 165, 166, 178, 179, 180, 181, 525, 526, 527, 528, 529, 530, 531, 532, 533, 534], [0.008694, 0.01773, 0.5361, 0.5377, 0.9849, 0.9906, 0.9963, 0.9976, 0.9994, 0.9995, 0.9746, 0.5952, 0.5788, 0.9812, 0.9892, 0.9931, 0.9685, 0.9298, 0.9318, 0.8988, 0.9982, 0.9991, 0.9723, 0.5962, 0.5857, 0.9754, 0.988, 0.9929, 0.9325, 0.9024]): _vg.add([_i], _w, 'REPLACE')
_vg = ob_cylinder.vertex_groups.new(name='Bone.008')
for _i, _w in zip([10, 17, 22, 23, 167, 248, 250, 252, 254, 255, 256, 257, 258, 259, 262, 263, 264, 265, 266, 267, 270, 271, 272, 273, 274, 279, 280, 281, 282, 401, 402, 403, 404, 405, 406, 407, 408, 409, 410, 431, 432, 433, 434, 435, 436, 437, 517, 518, 521, 522, 523, 524], [0.04559, 0.04507, 0.006693, 0.07237, 0.05803, 0.05821, 0.1554, 0.3391, 0.6882, 0.02808, 0.6963, 0.04095, 0.2271, 0.01213, 0.01423, 0.09926, 0.2814, 0.6846, 0.8004, 0.2332, 0.07113, 0.2274, 0.6126, 0.6879, 0.2846, 0.003401, 0.05345, 0.06714, 0.0327, 0.946, 0.8861, 0.9567, 0.9425, 0.4466, 0.448, 0.04131, 0.06601, 0.01752, 0.04489, 0.252, 0.7863, 0.6828, 0.9334, 0.9592, 0.1223, 0.09101, 0.0238, 0.09193, 0.05194, 0.1043, 0.1742, 0.1775]): _vg.add([_i], _w, 'REPLACE')
_vg = ob_cylinder.vertex_groups.new(name='Bone.009')
for _i, _w in zip([401, 402, 404, 405, 406, 407, 408, 409, 410, 411, 412, 413, 414, 415, 416, 419, 420, 425, 426, 427, 434, 435, 436, 437, 438, 439, 440, 441, 442, 443, 444, 445, 537, 538, 539, 543, 544], [0.02247, 0.07695, 0.01905, 0.5526, 0.5501, 0.9535, 0.9327, 0.9654, 0.9525, 0.9944, 0.9934, 0.9864, 0.9936, 0.9708, 0.9663, 0.4599, 0.4656, 0.009233, 0.3805, 0.4324, 0.0523, 0.01047, 0.8761, 0.9086, 0.9923, 0.9898, 0.9767, 0.983, 0.01446, 0.06903, 0.07643, 0.09519, 0.02922, 0.3736, 0.4308, 0.08001, 0.0867]): _vg.add([_i], _w, 'REPLACE')
_vg = ob_cylinder.vertex_groups.new(name='Bone.010')
for _i, _w in zip([415, 416, 417, 418, 419, 420, 421, 422, 423, 424, 425, 426, 427, 428, 429, 430, 442, 443, 444, 445, 535, 536, 537, 538, 539, 540, 541, 542, 543, 544], [0.007874, 0.01706, 0.985, 0.9905, 0.54, 0.5343, 0.9962, 0.9976, 0.9992, 0.9994, 0.9704, 0.6195, 0.5675, 0.9827, 0.988, 0.9935, 0.9678, 0.931, 0.9236, 0.9048, 0.9966, 0.9986, 0.9604, 0.6264, 0.5692, 0.9811, 0.9872, 0.9928, 0.92, 0.9133]): _vg.add([_i], _w, 'REPLACE')
_vg = ob_cylinder.vertex_groups.new(name='Bone.011')
for _i, _w in zip([5, 7, 9, 11, 82, 83, 84, 85, 87, 88, 89, 90, 91, 92, 93, 94, 95, 96, 97, 98, 99, 100, 101, 102, 103, 105, 106, 107, 108, 109, 110, 111, 113, 182, 183, 184, 185, 186, 187, 188, 189, 190, 191, 192, 193, 194, 195, 196, 197, 198, 199, 200, 201, 202, 203, 204, 205, 212, 213, 257, 259, 335, 336, 343, 344, 346, 347, 354, 355, 359, 360, 368], [0.01139, 0.0589, 0.08056, 0.08147, 0.05406, 0.134, 0.2027, 0.2221, 0.071, 0.2259, 0.6413, 0.8935, 0.7748, 0.72, 0.9517, 0.8237, 0.01379, 0.08748, 0.2372, 0.6573, 0.9052, 0.7015, 0.3362, 0.5487, 0.4301, 0.02278, 0.0684, 0.1148, 0.1524, 0.1496, 0.1031, 0.06442, 0.01842, 0.9789, 0.9651, 0.9816, 0.9723, 0.9896, 0.9787, 0.9793, 0.9528, 0.8968, 0.9008, 0.883, 0.8583, 0.9158, 0.877, 0.9143, 0.9078, 0.1214, 0.1228, 0.175, 0.1962, 0.4401, 0.4383, 0.5236, 0.519, 0.01679, 0.0242, 0.003035, 0.05346, 0.03948, 0.125, 0.05609, 0.2914, 0.08901, 0.358, 0.1001, 0.325, 0.02776, 0.1596, 0.01496]): _vg.add([_i], _w, 'REPLACE')
_vg = ob_cylinder.vertex_groups.new(name='Bone.012')
for _i, _w in zip([190, 191, 192, 193, 194, 195, 196, 197, 198, 199, 200, 201, 202, 203, 204, 205, 206, 207, 208, 209, 210, 211, 212, 213, 214, 215, 216, 217, 218, 219, 220, 221, 222, 223, 224, 225, 226, 227, 228, 229, 230, 231, 232, 233], [0.1016, 0.09674, 0.1173, 0.1406, 0.08411, 0.1218, 0.08461, 0.09026, 0.8774, 0.8741, 0.8249, 0.8042, 0.56, 0.5623, 0.4766, 0.4818, 0.9288, 0.907, 0.9849, 0.9814, 0.9945, 0.982, 0.9656, 0.9646, 0.5479, 0.5225, 0.9683, 0.926, 0.9569, 0.8839, 0.8381, 0.7598, 0.2582, 0.2401, 0.055, 0.008732, 0.8361, 0.6275, 0.403, 0.1414, 0.6888, 0.833, 0.5516, 0.3654]): _vg.add([_i], _w, 'REPLACE')
_vg = ob_cylinder.vertex_groups.new(name='Bone.013')
for _i, _w in zip([206, 207, 209, 214, 215, 216, 217, 218, 219, 220, 221, 222, 223, 224, 225, 226, 227, 228, 229, 230, 231, 232, 233, 234, 235], [0.06962, 0.09542, 0.001759, 0.4521, 0.4776, 0.009386, 0.07371, 0.02692, 0.118, 0.1617, 0.2426, 0.7417, 0.7603, 0.945, 0.9707, 0.1636, 0.3738, 0.5978, 0.8588, 0.311, 0.1659, 0.4483, 0.6345, 1.006, 0.9905]): _vg.add([_i], _w, 'REPLACE')
_vg = ob_cylinder.vertex_groups.new(name='Bone.014')
for _i, _w in zip([11, 85, 91, 94, 100, 103, 111, 251, 253, 255, 257, 259, 332, 333, 334, 335, 336, 339, 340, 341, 342, 343, 344, 345, 346, 347, 349, 350, 351, 352, 353, 354, 355, 357, 358, 359, 360, 361, 362, 363, 364, 365, 366, 367, 368, 370, 446, 447, 448, 449, 450, 451, 452, 453, 454, 455, 456, 457, 458, 459, 460, 461, 462, 463, 464, 465, 466, 467, 468, 469, 476, 477], [0.0008206, 0.03446, 0.04788, 0.07009, 0.08348, 0.01795, 0.01147, 0.01068, 0.0583, 0.07966, 0.07976, 0.05187, 0.05333, 0.1327, 0.2012, 0.2174, 0.1209, 0.07082, 0.22, 0.6395, 0.8996, 0.7567, 0.2793, 0.9605, 0.7823, 0.3358, 0.01934, 0.09309, 0.2581, 0.6749, 0.9224, 0.6624, 0.3024, 0.3567, 0.5578, 0.4212, 0.1512, 0.005102, 0.04564, 0.07019, 0.141, 0.185, 0.1702, 0.08988, 0.05788, 0.0007111, 0.9795, 0.9599, 0.9837, 0.9666, 0.9921, 0.9724, 0.9794, 0.9468, 0.8995, 0.8983, 0.8861, 0.8548, 0.9165, 0.8753, 0.9143, 0.9073, 0.1267, 0.1186, 0.1824, 0.1877, 0.4407, 0.4375, 0.5236, 0.5186, 0.01677, 0.01953]): _vg.add([_i], _w, 'REPLACE')
_vg = ob_cylinder.vertex_groups.new(name='Bone.015')
for _i, _w in zip([454, 455, 456, 457, 458, 459, 460, 461, 462, 463, 464, 465, 466, 467, 468, 469, 470, 471, 472, 473, 474, 475, 476, 477, 479, 480, 481, 482, 483, 484, 485, 486, 487, 488, 489, 490, 491, 493, 494, 495, 496, 497, 498, 499, 500], [0.09891, 0.09871, 0.1143, 0.1438, 0.08343, 0.1233, 0.08455, 0.09054, 0.8718, 0.8783, 0.8175, 0.8129, 0.5594, 0.5632, 0.4765, 0.4821, 0.9152, 0.9084, 0.977, 0.9861, 0.9919, 0.9865, 0.9655, 0.9685, 0.05871, 0.1129, 0.4893, 0.4477, 0.9712, 0.9076, 0.9697, 0.8871, 0.7611, 0.7573, 0.2304, 0.2091, 0.05366, 0.8681, 0.4977, 0.1915, 0.002304, 0.7114, 0.8349, 0.3148, 0.1432]): _vg.add([_i], _w, 'REPLACE')
_vg = ob_cylinder.vertex_groups.new(name='Bone.016')
for _i, _w in zip([470, 471, 478, 479, 480, 481, 482, 483, 484, 485, 486, 487, 488, 489, 490, 491, 492, 493, 494, 495, 496, 497, 498, 499, 500, 501, 502], [0.08285, 0.09362, 0.994, 0.9413, 0.8872, 0.5106, 0.552, 0.003641, 0.09199, 0.002386, 0.1143, 0.2387, 0.2443, 0.7695, 0.7912, 0.9463, 0.9848, 0.1313, 0.5026, 0.8088, 0.9739, 0.2885, 0.1641, 0.6851, 0.8567, 1.002, 1.03]): _vg.add([_i], _w, 'REPLACE')
_vg = ob_cylinder.vertex_groups.new(name='Bone.017')
for _i, _w in zip([86, 87, 88, 89, 92, 94, 95, 96, 97, 98, 99, 100, 101, 102, 103, 104, 105, 106, 107, 108, 109, 110, 111, 112, 113, 114, 115, 189, 337, 338, 339, 340, 341, 346, 347, 348, 349, 350, 351, 352, 353, 354, 355, 356, 357, 358, 359, 360, 361, 362, 363, 364, 365, 366, 367, 368, 369, 370, 371, 372, 373, 374, 375, 376, 453], [0.03675, 0.04835, 0.0424, 0.006436, 0.06528, 0.01618, 0.1757, 0.1974, 0.1936, 0.1596, 0.0566, 0.1428, 0.4842, 0.3355, 0.445, 0.6599, 0.7119, 0.7797, 0.7238, 0.6704, 0.6161, 0.6842, 0.7355, 0.7722, 0.3016, 0.1832, 0.06135, 0.01212, 0.02953, 0.02625, 0.03175, 0.02934, 0.0009533, 0.03255, 0.05898, 0.1672, 0.1497, 0.1581, 0.1505, 0.1204, 0.04169, 0.1577, 0.1871, 0.4183, 0.4099, 0.3227, 0.4544, 0.5737, 0.4314, 0.502, 0.6341, 0.6174, 0.6942, 0.6419, 0.7283, 0.7502, 0.901, 0.8042, 0.2551, 0.1541, 0.1658, 0.05625, 0.05149, 0.01475, 0.01982]): _vg.add([_i], _w, 'REPLACE')
_vg = ob_cylinder.vertex_groups.new(name='Bone.018')
for _i, _w in zip([101, 102, 103, 107, 108, 109, 110, 111, 112, 113, 114, 115, 116, 117, 118, 358, 359, 360, 365, 366, 367, 368, 369, 370, 371, 372, 373, 374, 375, 376, 377, 378, 379], [0.01771, 0.03518, 0.05045, 0.0007302, 0.09072, 0.153, 0.1451, 0.1255, 0.1801, 0.5672, 0.6451, 0.7673, 0.2587, 0.1451, 0.03742, 0.008388, 0.03614, 0.05412, 0.006923, 0.1217, 0.128, 0.1202, 0.05553, 0.1334, 0.6292, 0.6638, 0.6499, 0.879, 0.7971, 0.2237, 0.1335, 0.03738, 0.0283]): _vg.add([_i], _w, 'REPLACE')
_vg = ob_cylinder.vertex_groups.new(name='Bone.019')
for _i, _w in zip([109, 110, 111, 113, 114, 115, 116, 117, 118, 119, 120, 121, 371, 372, 373, 374, 375, 376, 377, 378, 379, 380, 381, 382, 383], [0.003271, 0.006926, 0.001469, 0.08728, 0.1349, 0.1569, 0.6409, 0.7199, 0.7896, 0.2321, 0.1197, 0.03781, 0.07578, 0.1428, 0.1435, 0.05781, 0.1326, 0.6754, 0.7266, 0.8892, 0.8055, 0.2136, 0.115, 0.0469, 0.02877]): _vg.add([_i], _w, 'REPLACE')
_vg = ob_cylinder.vertex_groups.new(name='Bone.020')
for _i, _w in zip([116, 117, 118, 119, 120, 121, 122, 123, 124, 125, 126, 376, 377, 378, 379, 380, 381, 382, 383, 384, 385, 386, 387, 388, 389], [0.07107, 0.1078, 0.1581, 0.7351, 0.8269, 0.8688, 0.8304, 0.5487, 0.07922, 0.07637, 0.0572, 0.06333, 0.1083, 0.06095, 0.1467, 0.7467, 0.8308, 0.88, 0.8758, 0.8272, 0.5465, 0.07604, 0.07639, 0.07453, 0.06029]): _vg.add([_i], _w, 'REPLACE')
_vg = ob_cylinder.vertex_groups.new(name='Bone.021')
for _i, _w in zip([120, 121, 122, 123, 124, 125, 126, 127, 128, 129, 381, 382, 383, 384, 385, 386, 387, 388, 389, 390, 391, 392, 393], [0.02047, 0.076, 0.1385, 0.4164, 0.8097, 0.712, 0.3189, 0.103, 0.09681, 0.06901, 0.01894, 0.06265, 0.07489, 0.1417, 0.4302, 0.8375, 0.8284, 0.7913, 0.6983, 0.1045, 0.1071, 0.1115, 0.1052]): _vg.add([_i], _w, 'REPLACE')
_vg = ob_cylinder.vertex_groups.new(name='Bone.022')
for _i, _w in zip([123, 124, 125, 126, 127, 128, 129, 130, 131, 132, 386, 387, 388, 389, 390, 391, 392, 393, 394, 395, 396, 397], [0.004679, 0.09688, 0.196, 0.6063, 0.7882, 0.7811, 0.8011, 0.06527, 0.06745, 0.06932, 0.07382, 0.08181, 0.1181, 0.2229, 0.7927, 0.7842, 0.7661, 0.7625, 0.06502, 0.06474, 0.06771, 0.07742]): _vg.add([_i], _w, 'REPLACE')
_vg = ob_cylinder.vertex_groups.new(name='Bone.023')
for _i, _w in zip([127, 128, 129, 130, 131, 132, 133, 134, 135, 136, 390, 391, 392, 393, 394, 395, 396, 397, 398, 399, 400], [0.09283, 0.1041, 0.1121, 0.8753, 0.8629, 0.8613, 0.2006, 0.06757, 0.05692, 0.2406, 0.08802, 0.09297, 0.1044, 0.1132, 0.8803, 0.876, 0.8609, 0.8402, 0.2112, 0.08806, 0.07031]): _vg.add([_i], _w, 'REPLACE')
_vg = ob_cylinder.vertex_groups.new(name='Bone.024')
for _i, _w in zip([130, 131, 132, 133, 134, 135, 136, 394, 395, 396, 397, 398, 399, 400], [0.05014, 0.06063, 0.06153, 0.7822, 0.9265, 0.9376, 0.7388, 0.04049, 0.04906, 0.06096, 0.07119, 0.7706, 0.9041, 0.9233]): _vg.add([_i], _w, 'REPLACE')
_vg = ob_cylinder.vertex_groups.new(name='Bone.001_L')
for _i, _w in zip([0, 1, 2, 3, 4, 5, 6, 7, 8, 9, 10, 11, 12, 13, 14, 15, 16, 17, 18, 19, 20, 21, 22, 23, 24, 25, 26, 27, 28, 29, 31, 32, 33, 34, 35, 38, 39, 40, 41, 44, 45, 46, 47, 48, 49, 50, 51, 52, 53, 54, 55, 56, 57, 58, 59, 60, 61, 62, 63, 64, 65, 66, 67, 68, 69, 70, 71, 72, 73, 74, 75, 76, 77, 78, 79, 80, 81, 82, 83, 84, 85, 86, 87, 88, 89, 90, 91, 92, 93, 94, 95, 96, 97, 98, 99, 100, 101, 102, 103, 104, 105, 106, 107, 108, 109, 110, 111, 112, 113, 114, 115, 116, 117, 118, 119, 137, 138, 139, 140, 141, 142, 143, 144, 145, 146, 147, 148, 149, 150, 151, 152, 167, 168, 169, 170, 171, 172, 173, 174, 175, 176, 177, 182, 183, 184, 185, 186, 187, 188, 189, 190, 191, 192, 193, 194, 195, 196, 197, 198, 199, 200, 201, 202, 203, 204, 205, 244, 245, 246, 247, 248, 249, 250, 251, 252, 253, 254, 255, 256, 257, 258, 259, 260, 261, 262, 263, 264, 265, 266, 267, 268, 269, 270, 271, 272, 273, 274, 275, 276, 277, 278, 279, 280, 281, 282, 285, 286, 287, 288, 289, 290, 294, 295, 296, 297, 298, 301, 302, 303, 305, 306, 307, 308, 309, 310, 311, 312, 313, 314, 315, 316, 317, 318, 319, 320, 321, 322, 323, 324, 325, 326, 327, 328, 329, 330, 331, 332, 333, 334, 335, 336, 337, 338, 339, 340, 341, 342, 343, 344, 345, 346, 347, 348, 349, 350, 351, 352, 353, 354, 355, 356, 357, 358, 359, 360, 361, 362, 363, 364, 365, 366, 367, 368, 369, 370, 371, 372, 373, 374, 375, 376, 377, 378, 379, 380, 382, 383, 401, 402, 403, 404, 405, 406, 407, 408, 409, 410, 411, 412, 413, 414, 415, 416, 431, 432, 433, 434, 435, 436, 437, 438, 439, 440, 441, 446, 447, 448, 449, 450, 451, 452, 453, 454, 455, 456, 457, 458, 459, 460, 461, 462, 463, 464, 465, 466, 467, 468, 469, 511, 512, 513, 514, 515, 516, 517, 518, 519, 520, 521, 522, 523, 524], [0.0, 0.0, 0.0, 0.0, 0.0, 0.0, 0.0, 0.0, 0.0, 0.0, 0.0, 0.0, 0.0, 0.0, 0.0, 0.0, 0.0, 0.0, 0.0, 0.0, 0.0, 0.0, 0.0, 0.0, 0.0, 0.0, 0.0, 0.0, 0.0, 0.0, 0.0, 0.0, 0.0, 0.0, 0.0, 0.0, 0.0, 0.0, 0.0, 0.0, 0.0, 0.0, 0.0, 0.0, 0.0, 0.0, 0.0, 0.0, 0.0, 0.0, 0.0, 0.0, 0.0, 0.0, 0.0, 0.0, 0.0, 0.0, 0.0, 0.0, 0.0, 0.0, 0.0, 0.0, 0.0, 0.0, 0.0, 0.0, 0.0, 0.0, 0.0, 0.0, 0.0, 0.0, 0.0, 0.0, 0.0, 0.0, 0.0, 0.0, 0.0, 0.0, 0.0, 0.0, 0.0, 0.0, 0.0, 0.0, 0.0, 0.0, 0.0, 0.0, 0.0, 0.0, 0.0, 0.0, 0.0, 0.0, 0.0, 0.0, 0.0, 0.0, 0.0, 0.0, 0.0, 0.0, 0.0, 0.0, 0.0, 0.0, 0.0, 0.0, 0.0, 0.0, 0.0, 0.0, 0.0, 0.0, 0.0, 0.0, 0.0, 0.0, 0.0, 0.0, 0.0, 0.0, 0.0, 0.0, 0.0, 0.0, 0.0, 0.0, 0.0, 0.0, 0.0, 0.0, 0.0, 0.0, 0.0, 0.0, 0.0, 0.0, 0.0, 0.0, 0.0, 0.0, 0.0, 0.0, 0.0, 0.0, 0.0, 0.0, 0.0, 0.0, 0.0, 0.0, 0.0, 0.0, 0.0, 0.0, 0.0, 0.0, 0.0, 0.0, 0.0, 0.0, 0.0, 0.0, 0.0, 0.0, 0.0, 0.0, 0.0, 0.0, 0.0, 0.0, 0.0, 0.0, 0.0, 0.0, 0.0, 0.0, 0.0, 0.0, 0.0, 0.0, 0.0, 0.0, 0.0, 0.0, 0.0, 0.0, 0.0, 0.0, 0.0, 0.0, 0.0, 0.0, 0.0, 0.0, 0.0, 0.0, 0.0, 0.0, 0.0, 0.0, 0.0, 0.0, 0.0, 0.0, 0.0, 0.0, 0.0, 0.0, 0.0, 0.0, 0.0, 0.0, 0.0, 0.0, 0.0, 0.0, 0.0, 0.0, 0.0, 0.0, 0.0, 0.0, 0.0, 0.0, 0.0, 0.0, 0.0, 0.0, 0.0, 0.0, 0.0, 0.0, 0.0, 0.0, 0.0, 0.0, 0.0, 0.0, 0.0, 0.0, 0.0, 0.0, 0.0, 0.0, 0.0, 0.0, 0.0, 0.0, 0.0, 0.0, 0.0, 0.0, 0.0, 0.0, 0.0, 0.0, 0.0, 0.0, 0.0, 0.0, 0.0, 0.0, 0.0, 0.0, 0.0, 0.0, 0.0, 0.0, 0.0, 0.0, 0.0, 0.0, 0.0, 0.0, 0.0, 0.0, 0.0, 0.0, 0.0, 0.0, 0.0, 0.0, 0.0, 0.0, 0.0, 0.0, 0.0, 0.0, 0.0, 0.0, 0.0, 0.0, 0.0, 0.0, 0.0, 0.0, 0.0, 0.0, 0.0, 0.0, 0.0, 0.0, 0.0, 0.0, 0.0, 0.0, 0.0, 0.0, 0.0, 0.0, 0.0, 0.0, 0.0, 0.0, 0.0, 0.0, 0.0, 0.0, 0.0, 0.0, 0.0, 0.0, 0.0, 0.0, 0.0, 0.0, 0.0, 0.0, 0.0, 0.0, 0.0, 0.0, 0.0, 0.0, 0.0, 0.0, 0.0, 0.0, 0.0, 0.0, 0.0, 0.0, 0.0, 0.0, 0.0, 0.0, 0.0, 0.0, 0.0, 0.0, 0.0, 0.0, 0.0, 0.0, 0.0, 0.0]): _vg.add([_i], _w, 'REPLACE')
_vg = ob_cylinder.vertex_groups.new(name='Bone.001_L.001')
for _i, _w in zip([6, 8, 10, 15, 16, 22, 23, 137, 138, 139, 140, 141, 142, 143, 144, 145, 146, 167, 168, 170, 171, 172, 173, 174, 175, 258, 274, 516, 517], [0.02964, 0.1088, 0.1569, 0.003687, 0.07231, 0.006762, 0.08469, 0.9263, 0.8627, 0.8946, 0.8653, 0.536, 0.5003, 0.1502, 0.1299, 0.06591, 0.06009, 0.068, 0.06883, 0.9023, 0.9514, 0.4569, 0.7731, 0.01024, 0.02565, 0.02167, 0.01187, 0.004146, 0.01551]): _vg.add([_i], _w, 'REPLACE')
_vg = ob_cylinder.vertex_groups.new(name='Bone.001_L.002')
for _i, _w in zip([138, 139, 140, 141, 142, 143, 144, 145, 146, 147, 148, 149, 150, 151, 152, 153, 154, 162, 163, 164, 170, 172, 173, 174, 175, 176, 177, 178, 179, 180, 181, 528, 529, 530, 533, 534], [0.05652, 0.01532, 0.01992, 0.4619, 0.4959, 0.8466, 0.8659, 0.934, 0.941, 0.9852, 0.9913, 0.9926, 1.004, 0.9702, 0.964, 0.7739, 0.7987, 0.507, 0.5427, 0.01624, 0.03005, 0.5408, 0.2257, 0.9685, 0.9615, 0.9774, 0.9912, 0.07648, 0.05611, 0.09198, 0.09773, 0.4863, 0.5186, 0.02966, 0.09329, 0.09453]): _vg.add([_i], _w, 'REPLACE')
_vg = ob_cylinder.vertex_groups.new(name='Bone.001_L.003')
for _i, _w in zip([151, 152, 153, 154, 155, 156, 157, 158, 159, 160, 161, 162, 163, 164, 165, 166, 178, 179, 180, 181, 525, 526, 527, 528, 529, 530, 531, 532, 533, 534], [0.008281, 0.02157, 0.2259, 0.2012, 0.9919, 0.9758, 0.9983, 0.9901, 0.9969, 0.9946, 0.9855, 0.493, 0.4572, 0.9669, 0.9969, 0.9835, 0.9235, 0.9439, 0.908, 0.9023, 0.9956, 0.994, 0.983, 0.5137, 0.4813, 0.9602, 0.996, 0.9833, 0.9067, 0.9055]): _vg.add([_i], _w, 'REPLACE')
_vg = ob_cylinder.vertex_groups.new(name='Bone.001_R')
for _i, _w in zip([0, 1, 2, 3, 4, 5, 6, 7, 8, 9, 10, 11, 12, 13, 14, 15, 16, 17, 18, 19, 20, 21, 22, 23, 24, 25, 26, 27, 28, 29, 31, 32, 33, 34, 35, 38, 39, 40, 41, 44, 45, 46, 48, 49, 50, 51, 52, 53, 54, 55, 56, 57, 58, 59, 60, 61, 62, 63, 64, 65, 66, 67, 68, 69, 70, 71, 72, 73, 74, 75, 76, 77, 78, 79, 80, 81, 82, 83, 84, 85, 86, 87, 88, 89, 90, 91, 92, 93, 94, 95, 96, 97, 98, 99, 100, 101, 102, 103, 104, 105, 106, 107, 108, 109, 110, 111, 112, 113, 114, 115, 137, 138, 139, 140, 141, 142, 143, 144, 145, 146, 147, 148, 149, 150, 151, 152, 167, 168, 169, 170, 171, 172, 173, 174, 175, 176, 177, 182, 183, 184, 185, 186, 187, 188, 189, 190, 191, 192, 193, 194, 195, 196, 197, 198, 199, 200, 201, 202, 203, 204, 205, 244, 245, 246, 247, 248, 249, 250, 251, 252, 253, 254, 255, 256, 257, 258, 259, 260, 261, 262, 263, 264, 265, 266, 267, 268, 269, 270, 271, 272, 273, 274, 275, 276, 277, 278, 279, 280, 281, 282, 285, 286, 287, 288, 289, 290, 294, 295, 296, 297, 298, 301, 302, 303, 305, 306, 307, 308, 309, 310, 311, 312, 313, 314, 315, 316, 317, 318, 319, 320, 321, 322, 323, 324, 325, 326, 327, 328, 329, 330, 331, 332, 333, 334, 335, 336, 337, 338, 339, 340, 341, 342, 343, 344, 345, 346, 347, 348, 349, 350, 351, 352, 353, 354, 355, 356, 357, 358, 359, 360, 361, 362, 363, 364, 365, 366, 367, 368, 369, 370, 371, 372, 373, 374, 375, 376, 377, 401, 402, 403, 404, 405, 406, 407, 408, 409, 410, 411, 412, 413, 414, 415, 416, 431, 432, 433, 434, 435, 436, 437, 438, 439, 440, 441, 446, 447, 448, 449, 450, 451, 452, 453, 454, 455, 456, 457, 458, 459, 460, 461, 462, 463, 464, 465, 466, 467, 468, 469, 511, 512, 513, 514, 515, 516, 517, 518, 519, 520, 521, 522, 523, 524], [0.0, 0.0, 0.0, 0.0, 0.0, 0.0, 0.0, 0.0, 0.0, 0.0, 0.0, 0.0, 0.0, 0.0, 0.0, 0.0, 0.0, 0.0, 0.0, 0.0, 0.0, 0.0, 0.0, 0.0, 0.0, 0.0, 0.0, 0.0, 0.0, 0.0, 0.0, 0.0, 0.0, 0.0, 0.0, 0.0, 0.0, 0.0, 0.0, 0.0, 0.0, 0.0, 0.0, 0.0, 0.0, 0.0, 0.0, 0.0, 0.0, 0.0, 0.0, 0.0, 0.0, 0.0, 0.0, 0.0, 0.0, 0.0, 0.0, 0.0, 0.0, 0.0, 0.0, 0.0, 0.0, 0.0, 0.0, 0.0, 0.0, 0.0, 0.0, 0.0, 0.0, 0.0, 0.0, 0.0, 0.0, 0.0, 0.0, 0.0, 0.0, 0.0, 0.0, 0.0, 0.0, 0.0, 0.0, 0.0, 0.0, 0.0, 0.0, 0.0, 0.0, 0.0, 0.0, 0.0, 0.0, 0.0, 0.0, 0.0, 0.0, 0.0, 0.0, 0.0, 0.0, 0.0, 0.0, 0.0, 0.0, 0.0, 0.0, 0.0, 0.0, 0.0, 0.0, 0.0, 0.0, 0.0, 0.0, 0.0, 0.0, 0.0, 0.0, 0.0, 0.0, 0.0, 0.0, 0.0, 0.0, 0.0, 0.0, 0.0, 0.0, 0.0, 0.0, 0.0, 0.0, 0.0, 0.0, 0.0, 0.0, 0.0, 0.0, 0.0, 0.0, 0.0, 0.0, 0.0, 0.0, 0.0, 0.0, 0.0, 0.0, 0.0, 0.0, 0.0, 0.0, 0.0, 0.0, 0.0, 0.0, 0.0, 0.0, 0.0, 0.0, 0.0, 0.0, 0.0, 0.0, 0.0, 0.0, 0.0, 0.0, 0.0, 0.0, 0.0, 0.0, 0.0, 0.0, 0.0, 0.0, 0.0, 0.0, 0.0, 0.0, 0.0, 0.0, 0.0, 0.0, 0.0, 0.0, 0.0, 0.0, 0.0, 0.0, 0.0, 0.0, 0.0, 0.0, 0.0, 0.0, 0.0, 0.0, 0.0, 0.0, 0.0, 0.0, 0.0, 0.0, 0.0, 0.0, 0.0, 0.0, 0.0, 0.0, 0.0, 0.0, 0.0, 0.0, 0.0, 0.0, 0.0, 0.0, 0.0, 0.0, 0.0, 0.0, 0.0, 0.0, 0.0, 0.0, 0.0, 0.0, 0.0, 0.0, 0.0, 0.0, 0.0, 0.0, 0.0, 0.0, 0.0, 0.0, 0.0, 0.0, 0.0, 0.0, 0.0, 0.0, 0.0, 0.0, 0.0, 0.0, 0.0, 0.0, 0.0, 0.0, 0.0, 0.0, 0.0, 0.0, 0.0, 0.0, 0.0, 0.0, 0.0, 0.0, 0.0, 0.0, 0.0, 0.0, 0.0, 0.0, 0.0, 0.0, 0.0, 0.0, 0.0, 0.0, 0.0, 0.0, 0.0, 0.0, 0.0, 0.0, 0.0, 0.0, 0.0, 0.0, 0.0, 0.0, 0.0, 0.0, 0.0, 0.0, 0.0, 0.0, 0.0, 0.0, 0.0, 0.0, 0.0, 0.0, 0.0, 0.0, 0.0, 0.0, 0.0, 0.0, 0.0, 0.0, 0.0, 0.0, 0.0, 0.0, 0.0, 0.0, 0.0, 0.0, 0.0, 0.0, 0.0, 0.0, 0.0, 0.0, 0.0, 0.0, 0.0, 0.0, 0.0, 0.0, 0.0, 0.0, 0.0, 0.0, 0.0, 0.0, 0.0, 0.0, 0.0, 0.0, 0.0, 0.0, 0.0, 0.0, 0.0, 0.0, 0.0, 0.0, 0.0, 0.0, 0.0]): _vg.add([_i], _w, 'REPLACE')
_vg = ob_cylinder.vertex_groups.new(name='Bone.001_R.001')
for _i, _w in zip([252, 254, 256, 258, 264, 265, 272, 273, 274, 401, 402, 403, 404, 405, 406, 407, 408, 409, 410, 432, 433, 434, 435, 436, 437, 438, 439, 523, 524], [0.03025, 0.1093, 0.1567, 0.02157, 0.005041, 0.07237, 0.004802, 0.0843, 0.01159, 0.9253, 0.8632, 0.8943, 0.866, 0.5349, 0.4998, 0.1501, 0.1286, 0.06727, 0.06051, 0.0677, 0.06723, 0.9039, 0.9502, 0.4569, 0.7672, 0.00983, 0.03009, 0.004457, 0.01562]): _vg.add([_i], _w, 'REPLACE')
_vg = ob_cylinder.vertex_groups.new(name='Bone.001_R.002')
for _i, _w in zip([402, 403, 404, 405, 406, 407, 408, 409, 410, 411, 412, 413, 414, 415, 416, 419, 420, 426, 427, 428, 434, 436, 437, 438, 439, 440, 441, 442, 443, 444, 445, 537, 538, 539, 540, 543, 544], [0.05634, 0.01535, 0.01946, 0.4628, 0.4964, 0.8466, 0.8673, 0.9326, 0.9405, 0.984, 0.9913, 0.9927, 1.005, 0.9703, 0.965, 0.7943, 0.7755, 0.4991, 0.5442, 0.007653, 0.02873, 0.5408, 0.2315, 0.9689, 0.9592, 0.9782, 0.9909, 0.07258, 0.05993, 0.09291, 0.09823, 0.01705, 0.4782, 0.5149, 0.01164, 0.1011, 0.08617]): _vg.add([_i], _w, 'REPLACE')
_vg = ob_cylinder.vertex_groups.new(name='Bone.001_R.003')
for _i, _w in zip([415, 416, 417, 418, 419, 420, 421, 422, 423, 424, 425, 426, 427, 428, 429, 430, 442, 443, 444, 445, 535, 536, 537, 538, 539, 540, 541, 542, 543, 544], [0.008054, 0.01965, 0.9914, 0.9772, 0.2056, 0.2243, 0.9983, 0.9909, 0.9971, 0.995, 0.9798, 0.5009, 0.4557, 0.9712, 0.9959, 0.985, 0.9274, 0.9401, 0.9071, 0.9018, 0.9955, 0.9939, 0.9665, 0.5218, 0.4851, 0.9692, 0.9957, 0.9842, 0.8989, 0.9138]): _vg.add([_i], _w, 'REPLACE')
_vg = ob_cylinder.vertex_groups.new(name='Bone_L')
for _i, _w in zip([5, 7, 9, 11, 80, 81, 82, 83, 84, 85, 86, 87, 88, 89, 90, 91, 92, 93, 94, 95, 96, 97, 98, 99, 100, 101, 102, 103, 104, 105, 106, 107, 108, 109, 110, 111, 112, 113, 114, 115, 116, 117, 118, 119, 120, 121, 122, 123, 124, 125, 126, 127, 128, 129, 130, 131, 132, 133, 134, 135, 136, 182, 183, 184, 185, 186, 187, 188, 189, 259, 329, 330, 335, 336, 337, 338, 339, 340, 343, 344, 346, 347, 348, 349, 350, 351, 352, 354, 355, 356, 357, 358, 359, 360, 361, 362, 363, 364, 365, 366, 367, 368, 369, 370, 371, 372, 373, 374, 375, 376, 377, 378, 379, 380, 381, 382, 383, 384, 385, 386, 387, 388, 389, 390, 391, 392, 393, 394, 395, 396, 397, 398, 399, 400], [0.0196, 0.05049, 0.05753, 0.05368, 0.02051, 0.04264, 0.07046, 0.1252, 0.1579, 0.1671, 0.1058, 0.153, 0.2798, 0.5849, 0.6822, 0.6706, 0.6868, 0.5413, 0.8479, 0.3198, 0.3895, 0.6225, 0.7385, 0.7098, 0.8512, 0.6914, 0.6895, 0.6247, 0.3488, 0.4078, 0.5411, 0.5793, 0.5373, 0.4981, 0.4425, 0.3822, 0.3828, 0.3881, 0.3403, 0.3324, 0.334, 0.3198, 0.317, 0.3176, 0.3146, 0.3137, 0.3139, 0.3133, 0.3131, 0.3132, 0.313, 0.313, 0.313, 0.313, 0.3129, 0.3129, 0.3129, 0.3129, 0.3129, 0.3129, 0.3129, 0.09265, 0.1082, 0.03996, 0.05873, 0.007226, 0.02226, 0.05097, 0.05474, 0.01382, 0.009277, 0.0005517, 0.005967, 0.08537, 0.08763, 0.0776, 0.06336, 0.01995, 0.02349, 0.2265, 0.01849, 0.2922, 0.2937, 0.2763, 0.2365, 0.09477, 0.03589, 0.0295, 0.3055, 0.3195, 0.08953, 0.07175, 0.09419, 0.3034, 0.2961, 0.2511, 0.1696, 0.137, 0.1292, 0.1872, 0.2129, 0.2464, 0.2747, 0.2335, 0.258, 0.2942, 0.3167, 0.3055, 0.2918, 0.2965, 0.3079, 0.3118, 0.3084, 0.309, 0.3116, 0.3127, 0.312, 0.3121, 0.3126, 0.3129, 0.3127, 0.3127, 0.3128, 0.3129, 0.3128, 0.3128, 0.3129, 0.3129, 0.3129, 0.3129, 0.3129, 0.3129, 0.3129, 0.3129]): _vg.add([_i], _w, 'REPLACE')
_vg = ob_cylinder.vertex_groups.new(name='Bone_L.001')
for _i, _w in zip([84, 88, 89, 90, 91, 92, 93, 94, 97, 98, 99, 100, 101, 102, 103, 107, 108, 109, 110, 111, 112, 113, 114, 115, 116, 117, 118, 119, 120, 121, 122, 123, 124, 125, 126, 127, 128, 129, 130, 131, 132, 133, 134, 135, 136, 182, 183, 184, 185, 186, 187, 188, 189, 190, 191, 192, 193, 194, 195, 196, 197, 198, 199, 200, 201, 202, 203, 204, 205, 212, 213, 344, 360, 367, 368, 371, 372, 373, 374, 375, 376, 377, 378, 379, 380, 381, 382, 383, 384, 385, 386, 387, 388, 389, 390, 391, 392, 393, 394, 395, 396, 397, 398, 399, 400], [0.0005624, 0.005259, 0.06852, 0.1839, 0.1001, 0.1003, 0.4124, 0.05838, 0.01912, 0.08791, 0.2285, 0.05837, 0.06427, 0.1239, 0.1629, 0.02821, 0.06061, 0.0725, 0.07777, 0.06661, 0.02599, 0.05562, 0.05773, 0.03213, 0.04198, 0.04138, 0.03262, 0.03474, 0.03461, 0.03261, 0.03303, 0.03301, 0.03257, 0.03267, 0.03267, 0.03256, 0.03259, 0.03259, 0.03256, 0.03256, 0.03256, 0.03256, 0.03256, 0.03256, 0.03255, 0.8876, 0.8677, 0.9374, 0.9254, 0.9612, 0.9519, 0.935, 0.923, 0.8863, 0.8939, 0.8796, 0.8498, 0.9265, 0.8622, 0.9225, 0.9057, 0.1366, 0.1411, 0.1631, 0.1488, 0.4503, 0.22, 0.5102, 0.464, 0.01229, 0.008029, 0.005691, 0.05343, 0.006495, 0.0239, 0.01354, 0.03645, 0.05009, 0.02167, 0.0213, 0.02774, 0.0354, 0.03022, 0.02999, 0.03149, 0.03329, 0.03212, 0.03206, 0.03236, 0.03274, 0.03244, 0.03242, 0.0325, 0.0326, 0.03252, 0.03251, 0.03254, 0.03257, 0.03255, 0.03254, 0.03255, 0.03256, 0.03255, 0.03255, 0.03256]): _vg.add([_i], _w, 'REPLACE')
_vg = ob_cylinder.vertex_groups.new(name='Bone_L.002')
for _i, _w in zip([190, 191, 192, 193, 194, 195, 196, 197, 198, 199, 200, 201, 202, 203, 204, 205, 206, 207, 208, 209, 210, 211, 212, 213, 214, 215, 216, 217, 218, 219, 220, 221, 222, 223, 224, 226, 227, 228, 229, 230, 231, 232, 233], [0.1041, 0.09678, 0.1212, 0.147, 0.07368, 0.1352, 0.07475, 0.09063, 0.8612, 0.8544, 0.8371, 0.8511, 0.5498, 0.7805, 0.4898, 0.5366, 0.9293, 0.9029, 0.9851, 0.9773, 0.9957, 0.9959, 0.9677, 0.9722, 0.5585, 0.5298, 0.9642, 0.9198, 0.9524, 0.8796, 0.8359, 0.7538, 0.1942, 0.1951, 0.01574, 0.8286, 0.6284, 0.408, 0.1515, 0.6802, 0.8245, 0.5424, 0.3493]): _vg.add([_i], _w, 'REPLACE')
_vg = ob_cylinder.vertex_groups.new(name='Bone_L.003')
for _i, _w in zip([206, 207, 209, 214, 215, 216, 217, 218, 219, 220, 221, 222, 223, 224, 225, 226, 227, 228, 229, 230, 231, 232, 233, 234, 235], [0.06859, 0.09693, 0.003573, 0.4415, 0.4704, 0.0185, 0.07988, 0.03899, 0.1243, 0.164, 0.2475, 0.8056, 0.8049, 0.9671, 0.979, 0.1711, 0.3735, 0.5924, 0.8487, 0.3196, 0.1749, 0.4574, 0.6506, 1.006, 0.9908]): _vg.add([_i], _w, 'REPLACE')
_vg = ob_cylinder.vertex_groups.new(name='Bone_R')
for _i, _w in zip([80, 85, 86, 87, 88, 91, 92, 94, 95, 96, 97, 98, 99, 100, 101, 102, 103, 104, 105, 106, 107, 108, 109, 110, 111, 112, 113, 114, 115, 116, 117, 118, 119, 120, 121, 122, 123, 124, 125, 126, 127, 128, 129, 130, 131, 132, 133, 134, 135, 136, 249, 251, 253, 255, 257, 259, 329, 330, 331, 332, 333, 334, 335, 336, 337, 338, 339, 340, 341, 342, 343, 344, 345, 346, 347, 348, 349, 350, 351, 352, 353, 354, 355, 356, 357, 358, 359, 360, 361, 362, 363, 364, 365, 366, 367, 368, 369, 370, 371, 372, 373, 374, 375, 376, 377, 378, 379, 380, 381, 382, 383, 384, 385, 386, 387, 388, 389, 390, 391, 392, 393, 394, 395, 396, 397, 398, 399, 400, 446, 447, 448, 449, 450, 451, 452, 453], [0.002555, 0.04575, 0.08066, 0.06698, 0.02827, 0.07783, 0.02051, 0.07032, 0.2863, 0.2485, 0.1193, 0.06161, 0.005823, 0.07484, 0.1346, 0.1139, 0.1336, 0.3488, 0.3038, 0.2383, 0.2258, 0.2704, 0.2933, 0.3094, 0.3553, 0.4175, 0.4087, 0.434, 0.4616, 0.4567, 0.466, 0.4743, 0.4727, 0.4748, 0.4769, 0.4765, 0.4769, 0.4774, 0.4773, 0.4774, 0.4775, 0.4774, 0.4775, 0.4775, 0.4775, 0.4775, 0.4775, 0.4775, 0.4775, 0.4775, 4.746e-05, 0.02164, 0.05217, 0.06131, 0.06219, 0.04337, 0.0113, 0.02273, 0.04524, 0.07199, 0.127, 0.1635, 0.1868, 0.1383, 0.09051, 0.109, 0.1571, 0.2844, 0.5743, 0.6907, 0.7113, 0.5025, 0.5512, 0.8843, 0.6017, 0.3028, 0.3298, 0.4012, 0.6453, 0.758, 0.7296, 0.8875, 0.608, 0.3491, 0.7333, 0.7386, 0.6698, 0.4285, 0.3985, 0.473, 0.6278, 0.6849, 0.7129, 0.6244, 0.5626, 0.505, 0.5305, 0.5759, 0.5323, 0.4848, 0.4581, 0.4904, 0.5024, 0.4932, 0.4786, 0.48, 0.4828, 0.4812, 0.4779, 0.478, 0.4785, 0.4783, 0.4776, 0.4776, 0.4778, 0.4777, 0.4776, 0.4776, 0.4776, 0.4776, 0.4775, 0.4775, 0.4776, 0.4776, 0.4775, 0.4775, 0.4775, 0.4775, 0.09531, 0.113, 0.0436, 0.06071, 0.01054, 0.02324, 0.05354, 0.0577]): _vg.add([_i], _w, 'REPLACE')
_vg = ob_cylinder.vertex_groups.new(name='Bone_R.001')
for _i, _w in zip([110, 111, 113, 114, 115, 116, 117, 118, 119, 120, 121, 122, 123, 124, 125, 126, 127, 128, 129, 130, 131, 132, 133, 134, 135, 136, 334, 335, 340, 341, 342, 343, 344, 345, 346, 351, 352, 353, 354, 357, 358, 359, 360, 364, 365, 366, 367, 368, 370, 371, 372, 373, 374, 375, 376, 377, 378, 379, 380, 381, 382, 383, 384, 385, 386, 387, 388, 389, 390, 391, 392, 393, 394, 395, 396, 397, 398, 399, 400, 446, 447, 448, 449, 450, 451, 452, 453, 454, 455, 456, 457, 458, 459, 460, 461, 462, 463, 464, 465, 466, 467, 468, 469, 476, 477], [0.002083, 0.02027, 0.008896, 0.02904, 0.0193, 0.02398, 0.03101, 0.02723, 0.02835, 0.03, 0.02911, 0.02935, 0.02969, 0.02946, 0.02952, 0.0296, 0.02954, 0.02955, 0.02958, 0.02957, 0.02957, 0.02958, 0.02957, 0.02957, 0.02958, 0.02957, 0.004482, 0.0004599, 0.007802, 0.08381, 0.1839, 0.1002, 0.005776, 0.4011, 0.05817, 0.01704, 0.08463, 0.2258, 0.05797, 0.06315, 0.124, 0.1645, 0.0539, 0.02098, 0.05726, 0.08113, 0.08385, 0.06929, 0.03536, 0.05759, 0.05049, 0.04063, 0.02179, 0.03285, 0.03811, 0.0358, 0.02807, 0.03026, 0.03139, 0.0311, 0.0293, 0.02972, 0.02996, 0.02992, 0.0295, 0.02961, 0.02967, 0.02966, 0.02955, 0.02958, 0.02961, 0.02961, 0.02957, 0.02958, 0.02958, 0.02958, 0.02958, 0.02958, 0.02958, 0.8866, 0.8677, 0.9355, 0.926, 0.9599, 0.9531, 0.9347, 0.9239, 0.8848, 0.8944, 0.8774, 0.852, 0.9244, 0.8648, 0.9223, 0.9068, 0.1384, 0.1399, 0.1669, 0.1459, 0.4501, 0.2171, 0.5101, 0.4636, 0.01215, 0.007313]): _vg.add([_i], _w, 'REPLACE')
_vg = ob_cylinder.vertex_groups.new(name='Bone_R.002')
for _i, _w in zip([454, 455, 456, 457, 458, 459, 460, 461, 462, 463, 464, 465, 466, 467, 468, 469, 470, 471, 472, 473, 474, 475, 476, 477, 478, 479, 480, 481, 482, 483, 484, 485, 486, 487, 488, 489, 490, 493, 494, 495, 496, 497, 498, 499, 500], [0.1054, 0.09633, 0.1232, 0.1448, 0.07574, 0.1326, 0.07494, 0.0896, 0.8592, 0.8555, 0.8333, 0.8539, 0.55, 0.7835, 0.49, 0.5372, 0.9242, 0.9005, 0.9825, 0.9745, 0.995, 0.9947, 0.9679, 0.9737, 0.0152, 0.1104, 0.1829, 0.4668, 0.4606, 0.9634, 0.897, 0.9509, 0.8542, 0.7764, 0.7176, 0.1562, 0.1773, 0.844, 0.5103, 0.2567, 0.05965, 0.5288, 0.8072, 0.247, 0.08774]): _vg.add([_i], _w, 'REPLACE')
_vg = ob_cylinder.vertex_groups.new(name='Bone_R.003')
for _i, _w in zip([470, 471, 473, 478, 479, 480, 481, 482, 483, 484, 485, 486, 487, 488, 489, 490, 491, 492, 493, 494, 495, 496, 497, 498, 499, 500, 501, 502], [0.07362, 0.09933, 0.009191, 0.9674, 0.8897, 0.8172, 0.5332, 0.5392, 0.01997, 0.1026, 0.04205, 0.1495, 0.2235, 0.2835, 0.8436, 0.8227, 0.9782, 0.9868, 0.1556, 0.4906, 0.7435, 0.9404, 0.4712, 0.1921, 0.753, 0.9122, 1.0, 1.03]): _vg.add([_i], _w, 'REPLACE')
_vg = ob_cylinder.vertex_groups.new(name='Bone.004_L')
for _i, _w in zip([18, 24, 25, 26, 30, 31, 32, 33, 34, 36, 37, 38, 39, 40, 41, 42, 43, 44, 45, 46, 47, 48, 49, 50, 51, 52, 53, 54, 55, 56, 57, 58, 59, 60, 61, 62, 63, 64, 65, 66, 67, 68, 69, 70, 71, 72, 73, 74, 75, 76, 77, 78, 79, 236, 237, 238, 239, 275, 283, 284, 291, 292, 295, 296, 297, 298, 299, 301, 302, 303, 304, 305, 306, 307, 308, 309, 310, 311, 312, 313, 314, 315, 316, 317, 318, 319, 320, 321, 322, 323, 324, 325, 326, 327, 328], [0.03146, 0.08707, 0.07743, 0.02728, 0.6403, 0.629, 0.2873, 0.1111, 0.04433, 0.6796, 0.4916, 0.731, 0.5106, 0.1914, 0.1059, 0.7979, 0.5117, 0.7155, 0.2213, 0.2611, 0.7384, 0.6918, 0.612, 0.2873, 0.2947, 0.5645, 0.3922, 0.2797, 0.2963, 0.3879, 0.3149, 0.2789, 0.2976, 0.2976, 0.2792, 0.29, 0.3017, 0.3031, 0.2988, 0.3039, 0.3072, 0.3078, 0.3075, 0.3089, 0.3097, 0.3099, 0.31, 0.3102, 0.3103, 0.3104, 0.3104, 0.3103, 0.3101, 0.05381, 0.08668, 0.05406, 0.0667, 0.03431, 0.2255, 0.05627, 0.269, 0.03834, 0.001371, 0.03461, 0.06582, 0.0751, 0.03413, 0.00853, 0.1345, 0.2448, 0.1344, 0.09518, 0.1071, 0.2399, 0.2876, 0.1867, 0.1864, 0.2767, 0.2984, 0.2295, 0.2518, 0.2963, 0.3036, 0.2931, 0.2996, 0.3088, 0.3084, 0.3044, 0.3075, 0.3107, 0.3102, 0.3086, 0.3098, 0.3105, 0.3104]): _vg.add([_i], _w, 'REPLACE')
_vg = ob_cylinder.vertex_groups.new(name='Bone.004_L.001')
for _i, _w in zip([30, 31, 32, 36, 37, 38, 39, 42, 43, 44, 47, 48, 49, 236, 237, 238, 239, 283, 291], [0.06597, 0.06921, 0.009881, 0.1331, 0.4776, 0.1144, 0.04651, 0.04208, 0.4876, 0.1173, 0.02191, 0.0831, 0.003183, 0.4525, 0.8453, 0.1032, 0.8199, 0.004225, 0.03124]): _vg.add([_i], _w, 'REPLACE')
_vg = ob_cylinder.vertex_groups.new(name='Bone.004_L.002')
for _i, _w in zip([36, 42, 236, 237, 238, 239, 240, 241, 242, 243], [0.06636, 0.08856, 0.4839, 0.05881, 0.8372, 0.1098, 0.9993, 0.9951, 1.022, 0.9902]): _vg.add([_i], _w, 'REPLACE')
_vg = ob_cylinder.vertex_groups.new(name='Bone.004_R')
for _i, _w in zip([30, 31, 32, 33, 36, 39, 40, 41, 42, 44, 45, 46, 47, 48, 49, 50, 51, 52, 53, 54, 55, 56, 57, 58, 59, 60, 61, 62, 63, 64, 65, 66, 67, 68, 69, 70, 71, 72, 73, 74, 75, 76, 77, 78, 79, 268, 275, 276, 277, 278, 283, 284, 285, 286, 287, 288, 289, 291, 292, 293, 294, 295, 296, 297, 298, 299, 300, 301, 302, 303, 304, 305, 306, 307, 308, 309, 310, 311, 312, 313, 314, 315, 316, 317, 318, 319, 320, 321, 322, 323, 324, 325, 326, 327, 328, 503, 504, 505, 506], [0.1376, 0.02925, 0.0139, 0.01158, 0.09423, 0.06706, 0.08805, 0.08696, 0.05446, 0.06401, 0.3038, 0.2837, 0.1434, 0.1204, 0.1668, 0.3198, 0.3163, 0.2238, 0.281, 0.3344, 0.3269, 0.2707, 0.3193, 0.3386, 0.3304, 0.3333, 0.3444, 0.3398, 0.3344, 0.3379, 0.3395, 0.3371, 0.3356, 0.3375, 0.3373, 0.3366, 0.3363, 0.3369, 0.3368, 0.3367, 0.3366, 0.3366, 0.3366, 0.3368, 0.3369, 0.02286, 0.0656, 0.1062, 0.07836, 0.03143, 0.5721, 0.7202, 0.6391, 0.2704, 0.1167, 0.05244, 0.004687, 0.5698, 0.7319, 0.4933, 0.7064, 0.4275, 0.2253, 0.1278, 0.09212, 0.813, 0.5169, 0.7618, 0.4984, 0.3232, 0.7463, 0.738, 0.7075, 0.4177, 0.3344, 0.6188, 0.5633, 0.3738, 0.3335, 0.4495, 0.4321, 0.3439, 0.3306, 0.3494, 0.3487, 0.3318, 0.3317, 0.3411, 0.3401, 0.3346, 0.3345, 0.3377, 0.3372, 0.3361, 0.336, 0.05736, 0.09104, 0.05338, 0.06914]): _vg.add([_i], _w, 'REPLACE')
_vg = ob_cylinder.vertex_groups.new(name='Bone.004_R.001')
for _i, _w in zip([283, 284, 285, 286, 291, 292, 293, 294, 295, 299, 300, 301, 304, 305, 306, 503, 504, 505, 506], [0.004116, 0.06615, 0.07114, 0.01861, 0.03029, 0.1315, 0.4773, 0.1189, 0.06212, 0.03959, 0.4864, 0.1173, 0.02903, 0.07799, 0.01595, 0.4522, 0.8422, 0.09884, 0.8147]): _vg.add([_i], _w, 'REPLACE')
_vg = ob_cylinder.vertex_groups.new(name='Bone.004_R.002')
for _i, _w in zip([292, 299, 503, 504, 505, 506, 507, 508, 509, 510], [0.06581, 0.08734, 0.4849, 0.0604, 0.8436, 0.1132, 0.998, 0.9932, 1.002, 0.9793]): _vg.add([_i], _w, 'REPLACE')
_m = ob_cylinder.modifiers.new('Armature', 'ARMATURE')
_m = ob_cylinder.modifiers.new('Armature.001', 'ARMATURE')
_m.object = ob_armature
ob_lamp.location = (4.076, 1.005, 5.904)
ob_lamp.rotation_euler = (0.6503, 0.05522, 1.866)
ob_lamp.lock_rotations_4d = False
ob_lamp.empty_display_type = 'ARROWS'
ob_lamp.color = (0.0, 0.0, 0.0, 0.0)
ob_lamp.hide_viewport = True
ob_lamp.lineart.crease_threshold = 0.0
ob_camera.location = (7.481, -6.508, 5.344)
ob_camera.rotation_euler = (1.109, 0.01082, 0.8149)
ob_camera.lock_rotations_4d = False
ob_camera.empty_display_type = 'ARROWS'
ob_camera.color = (0.0, 0.0, 0.0, 0.0)
ob_camera.hide_viewport = True
ob_camera.display_type = 'WIRE'
ob_camera.lineart.crease_threshold = 0.0

# ---- collection membership
col_collection_1.objects.link(ob_armature)
col_collection_1.objects.link(ob_cylinder)
col_collection_1.objects.link(ob_lamp)
col_collection_1.objects.link(ob_camera)

# ---- scene / render settings (as saved in the file)
scene.camera = ob_camera
scene.frame_start = 0; scene.frame_end = 89; scene.frame_set(89)
scene.render.engine = 'BLENDER_EEVEE_NEXT'
scene.render.resolution_percentage = 50
scene.render.dither_intensity = 0.0
scene.cycles.use_denoising = False
scene.cycles.samples = 10
scene.cycles.sampling_pattern = 'TABULATED_SOBOL'
scene.cycles.light_sampling_threshold = 0.0
scene.cycles.use_adaptive_sampling = False
scene.cycles.use_light_tree = False
scene.cycles.blur_glossy = 0.0
scene.cycles.pixel_filter_type = 'GAUSSIAN'
scene.cycles.sample_clamp_indirect = 0.0
scene.view_settings.view_transform = 'Standard'
bpy.context.view_layer.update()
